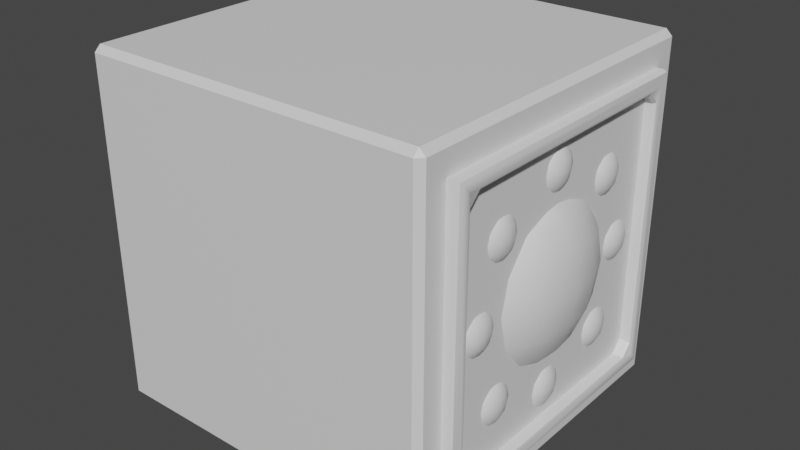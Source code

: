 # Source: ancientwall-light.blend  (saved by Blender 3.4.6; exported with 4.5.12 LTS)
import bpy
from mathutils import Matrix  # noqa: F401  (used for matrix-valued properties, if any)

bpy.ops.wm.read_factory_settings(use_empty=True)
scene = bpy.context.scene
scene.name = 'Scene'

# ---- collections
col_collection = bpy.data.collections.new('Collection'); scene.collection.children.link(col_collection)

# ---- materials (node trees are filled in below, after node groups)
mat_material = bpy.data.materials.new('Material')
mat_material.alpha_threshold = 0.0
mat_material.use_transparent_shadow = False
mat_material.roughness = 0.5
mat_material.line_color = (0.0, 0.0, 0.0, 1.0)

# ---- node groups
ng_auto_smooth = bpy.data.node_groups.new('Auto Smooth', 'GeometryNodeTree')
_s = ng_auto_smooth.interface.new_socket(name='Geometry', in_out='OUTPUT', socket_type='NodeSocketGeometry')
_s = ng_auto_smooth.interface.new_socket(name='Geometry', in_out='INPUT', socket_type='NodeSocketGeometry')
_s = ng_auto_smooth.interface.new_socket(name='Angle', in_out='INPUT', socket_type='NodeSocketFloat')
_s.subtype = 'ANGLE'
_s.min_value = 0.0
_s.max_value = 3.142
ng_auto_smooth.is_modifier = True
_N = ng_auto_smooth.nodes; _L = ng_auto_smooth.links
n0 = _N.new('NodeGroupOutput'); n0.name = 'Group Output'; n0.location = (480, -100)
n1 = _N.new('NodeGroupInput'); n1.name = 'Group Input'; n1.location = (-420, -300)
n2 = _N.new('NodeGroupInput'); n2.name = 'Group Input.001'; n2.location = (-60, -100)
n3 = _N.new('GeometryNodeSetShadeSmooth'); n3.name = 'Set Shade Smooth'; n3.location = (120, -100)
n3.domain = 'EDGE'
n4 = _N.new('GeometryNodeSetShadeSmooth'); n4.name = 'Set Shade Smooth.001'; n4.location = (300, -100)
n5 = _N.new('GeometryNodeInputMeshEdgeAngle'); n5.name = 'Edge Angle'; n5.location = (-420, -220)
n6 = _N.new('GeometryNodeInputEdgeSmooth'); n6.name = 'Is Edge Smooth'; n6.location = (-60, -160)
n7 = _N.new('GeometryNodeInputShadeSmooth'); n7.name = 'Is Face Smooth'; n7.location = (-240, -340)
n8 = _N.new('FunctionNodeBooleanMath'); n8.name = 'Boolean Math'; n8.location = (-60, -220)
n9 = _N.new('FunctionNodeCompare'); n9.name = 'Compare'; n9.location = (-240, -180)
n9.operation = 'LESS_EQUAL'
_L.new(n5.outputs[0], n9.inputs[0])
_L.new(n4.outputs[0], n0.inputs[0])
_L.new(n1.outputs[1], n9.inputs[1])
_L.new(n9.outputs[0], n8.inputs[0])
_L.new(n7.outputs[0], n8.inputs[1])
_L.new(n2.outputs[0], n3.inputs[0])
_L.new(n6.outputs[0], n3.inputs[1])
_L.new(n3.outputs[0], n4.inputs[0])
_L.new(n8.outputs[0], n3.inputs[2])
n0.is_active_output = True

# ---- material node trees
mat_material.use_nodes = True; mat_material.node_tree.nodes.clear()
_N = mat_material.node_tree.nodes; _L = mat_material.node_tree.links
n0 = _N.new('ShaderNodeOutputMaterial'); n0.name = 'Material Output'; n0.location = (300, 300)
n1 = _N.new('ShaderNodeBsdfPrincipled'); n1.name = 'Principled BSDF'; n1.location = (10, 300)
n1.distribution = 'GGX'
n1.subsurface_method = 'RANDOM_WALK_SKIN'
n1.inputs[3].default_value = 1.45
n1.inputs[27].default_value = (0.0, 0.0, 0.0, 1.0)
n1.inputs[28].default_value = 1.0
_L.new(n1.outputs[0], n0.inputs[0])
n0.is_active_output = True

# ---- world
world_world = bpy.data.worlds.new('World'); scene.world = world_world
world_world.use_nodes = True; world_world.node_tree.nodes.clear()
_N = world_world.node_tree.nodes; _L = world_world.node_tree.links
n0 = _N.new('ShaderNodeOutputWorld'); n0.name = 'World Output'; n0.location = (300, 300)
n1 = _N.new('ShaderNodeBackground'); n1.name = 'Background'; n1.location = (10, 300)
n1.inputs[0].default_value = (0.05088, 0.05088, 0.05088, 1.0)
_L.new(n1.outputs[0], n0.inputs[0])
n0.is_active_output = True
world_world.color = (0.05088, 0.05088, 0.05088)
world_world.use_sun_shadow = False
world_world.sun_shadow_jitter_overblur = 0.0

# ---- meshes
me_cube = bpy.data.meshes.new('Cube')
me_cube.from_pydata([(1.0, 0.8381, 0.8381), (1.0, 0.8381, -0.8381), (1.0, -0.8381, 0.8381), (1.0, -0.8381, -0.8381), (1.04, 0.8381, 0.8381), (1.065, 0.8126, 0.8126), (1.058, 0.8306, 0.8306), (1.065, 0.8126, -0.8126), (1.04, 0.8381, -0.8381), (1.058, 0.8306, -0.8306), (1.065, -0.8126, 0.8126), (1.04, -0.8381, 0.8381), (1.058, -0.8306, 0.8306), (1.04, -0.8381, -0.8381), (1.065, -0.8126, -0.8126), (1.058, -0.8306, -0.8306), (1.065, 0.7753, 0.7753), (1.065, 0.7753, -0.7753), (1.065, -0.7753, 0.7753), (1.065, -0.7753, -0.7753), (-0.9649, 1.0, 0.9649), (-1.0, 0.9649, 0.9649), (-0.9649, 0.9649, 1.0), (-1.0, 0.9649, -0.9649), (-0.9649, 1.0, -0.9649), (-0.9649, 0.9649, -1.0), (-1.0, -0.9649, 0.9649), (-0.9649, -1.0, 0.9649), (-0.9649, -0.9649, 1.0), (-0.9649, -0.9649, -1.0), (-0.9649, -1.0, -0.9649), (-1.0, -0.9649, -0.9649), (0.9649, 1.0, 0.9649), (0.9649, 0.9649, 1.0), (1.0, 0.9649, 0.9649), (0.9649, 0.9649, -1.0), (0.9649, 1.0, -0.9649), (1.0, 0.9649, -0.9649), (1.0, -0.9649, 0.9649), (0.9649, -0.9649, 1.0), (0.9649, -1.0, 0.9649), (0.9649, -1.0, -0.9649), (0.9649, -0.9649, -1.0), (1.0, -0.9649, -0.9649), (1.0, 0.7499, 0.6862), (1.0, 0.6862, 0.7499), (1.0, 0.6862, -0.7499), (1.0, 0.7499, -0.6862), (1.0, -0.6862, 0.7499), (1.0, -0.7499, 0.6862), (1.0, -0.7499, -0.6862), (1.0, -0.6862, -0.7499), (1.04, 0.6861, 0.7499), (1.04, 0.7499, 0.6861), (1.058, 0.6935, 0.7573), (1.058, 0.7573, 0.6935), (1.065, 0.7753, 0.7753), (1.04, 0.7499, -0.6861), (1.04, 0.6861, -0.7499), (1.058, 0.7573, -0.6935), (1.058, 0.6935, -0.7573), (1.065, 0.7753, -0.7753), (1.04, -0.7499, 0.6861), (1.04, -0.6861, 0.7499), (1.058, -0.7573, 0.6935), (1.058, -0.6935, 0.7573), (1.065, -0.7753, 0.7753), (1.04, -0.6861, -0.7499), (1.04, -0.7499, -0.6861), (1.058, -0.6935, -0.7573), (1.058, -0.7573, -0.6935), (1.065, -0.7753, -0.7753), (0.9145, 0.1703, 0.4451), (0.9468, 0.3148, 0.3407), (0.9684, 0.4113, 0.1844), (0.976, 0.4451, 2.655e-09), (0.9684, 0.4113, -0.1844), (0.9468, 0.3148, -0.3407), (0.9145, 0.1703, -0.4451), (0.9468, 0.1304, 0.4451), (1.007, 0.2409, 0.3407), (1.046, 0.3148, 0.1844), (1.06, 0.3407, 2.655e-09), (1.046, 0.3148, -0.1844), (1.007, 0.2409, -0.3407), (0.9468, 0.1304, -0.4451), (0.9684, 0.07056, 0.4451), (1.046, 0.1304, 0.3407), (1.099, 0.1703, 0.1844), (1.117, 0.1844, 2.655e-09), (1.099, 0.1703, -0.1844), (1.046, 0.1304, -0.3407), (0.9684, 0.07056, -0.4451), (0.976, 1.292e-08, 0.4451), (1.06, -8.622e-09, 0.3407), (1.117, -2.298e-08, 0.1844), (1.137, -3.734e-08, 2.655e-09), (1.117, -2.298e-08, -0.1844), (1.06, -8.622e-09, -0.3407), (0.976, 1.292e-08, -0.4451), (0.9684, -0.07056, 0.4451), (1.046, -0.1304, 0.3407), (1.099, -0.1703, 0.1844), (1.117, -0.1844, 2.655e-09), (1.099, -0.1703, -0.1844), (1.046, -0.1304, -0.3407), (0.9684, -0.07056, -0.4451), (0.9468, -0.1304, 0.4451), (1.007, -0.2409, 0.3407), (1.046, -0.3148, 0.1844), (1.06, -0.3407, 2.655e-09), (1.046, -0.3148, -0.1844), (1.007, -0.2409, -0.3407), (0.9468, -0.1304, -0.4451), (0.9145, -0.1703, 0.4451), (0.9468, -0.3148, 0.3407), (0.9684, -0.4113, 0.1844), (0.976, -0.4451, 2.655e-09), (0.9684, -0.4113, -0.1844), (0.9468, -0.3148, -0.3407), (0.9145, -0.1703, -0.4451), (0.8764, 3.446e-08, -0.4818), (0.8764, 3.446e-08, 0.4818), (0.9369, -0.3069, -0.3991), (0.9369, -0.2963, -0.4524), (0.9369, -0.3069, -0.5058), (0.9369, -0.3824, -0.5814), (0.952, -0.3865, -0.3235), (0.9647, -0.3446, -0.3538), (0.9732, -0.3167, -0.3991), (0.9762, -0.3069, -0.4524), (0.9732, -0.3167, -0.5058), (0.9647, -0.3446, -0.5511), (0.952, -0.3865, -0.5814), (0.9647, -0.398, -0.3235), (0.9882, -0.366, -0.3538), (1.004, -0.3446, -0.3991), (1.009, -0.3371, -0.4524), (1.004, -0.3446, -0.5058), (0.9882, -0.366, -0.5511), (0.9647, -0.398, -0.5814), (0.9732, -0.4153, -0.3235), (1.004, -0.398, -0.3538), (1.024, -0.3865, -0.3991), (1.032, -0.3824, -0.4524), (1.024, -0.3865, -0.5058), (1.004, -0.398, -0.5511), (0.9732, -0.4153, -0.5814), (0.9762, -0.4358, -0.3235), (1.009, -0.4358, -0.3538), (1.032, -0.4358, -0.3991), (1.039, -0.4358, -0.4524), (1.032, -0.4358, -0.5058), (1.009, -0.4358, -0.5511), (0.9762, -0.4358, -0.5814), (0.9732, -0.4562, -0.3235), (1.004, -0.4735, -0.3538), (1.024, -0.4851, -0.3991), (1.032, -0.4892, -0.4524), (1.024, -0.4851, -0.5058), (1.004, -0.4735, -0.5511), (0.9732, -0.4562, -0.5814), (0.9647, -0.4735, -0.3235), (0.9882, -0.5055, -0.3538), (1.004, -0.5269, -0.3991), (1.009, -0.5344, -0.4524), (1.004, -0.5269, -0.5058), (0.9882, -0.5055, -0.5511), (0.9647, -0.4735, -0.5814), (0.952, -0.4851, -0.3235), (0.9647, -0.5269, -0.3538), (0.9732, -0.5549, -0.3991), (0.9762, -0.5647, -0.4524), (0.9732, -0.5549, -0.5058), (0.9647, -0.5269, -0.5511), (0.952, -0.4851, -0.5814), (0.9369, -0.4892, -0.3235), (0.9369, -0.5344, -0.3538), (0.9369, -0.5647, -0.3991), (0.9369, -0.5753, -0.4524), (0.9369, -0.5647, -0.5058), (0.9369, -0.5344, -0.5511), (0.9369, -0.4892, -0.5814), (0.9369, -0.4358, -0.592), (0.9369, -0.4358, -0.3129), (0.9732, -0.1258, -0.532), (0.9647, -0.09781, -0.4868), (0.952, -0.05599, -0.4565), (0.9647, -0.04441, -0.7143), (0.9882, -0.07642, -0.6841), (1.004, -0.09781, -0.6388), (1.009, -0.1053, -0.5854), (1.004, -0.09781, -0.532), (0.9882, -0.07642, -0.4868), (0.9647, -0.04441, -0.4565), (0.9732, -0.02709, -0.7143), (1.004, -0.04441, -0.6841), (1.024, -0.05599, -0.6388), (1.032, -0.06005, -0.5854), (1.024, -0.05599, -0.532), (1.004, -0.04441, -0.4868), (0.9732, -0.02709, -0.4565), (0.9762, -0.006659, -0.7143), (1.009, -0.006659, -0.6841), (1.032, -0.006659, -0.6388), (1.039, -0.006659, -0.5854), (1.032, -0.006659, -0.532), (1.009, -0.006659, -0.4868), (0.9762, -0.006659, -0.4565), (0.9732, 0.01377, -0.7143), (1.004, 0.0311, -0.6841), (1.024, 0.04267, -0.6388), (1.032, 0.04673, -0.5854), (1.024, 0.04267, -0.532), (1.004, 0.0311, -0.4868), (0.9732, 0.01377, -0.4565), (0.9647, 0.0311, -0.7143), (0.9882, 0.0631, -0.6841), (1.004, 0.08449, -0.6388), (1.009, 0.092, -0.5854), (1.004, 0.08449, -0.532), (0.9882, 0.0631, -0.4868), (0.9647, 0.0311, -0.4565), (0.952, 0.04267, -0.7143), (0.9647, 0.08449, -0.6841), (0.9732, 0.1124, -0.6388), (0.9762, 0.1222, -0.5854), (0.9732, 0.1124, -0.532), (0.9647, 0.08449, -0.4868), (0.952, 0.04267, -0.4565), (0.9369, 0.04673, -0.7143), (0.9369, 0.1222, -0.6388), (0.9369, 0.1329, -0.5854), (0.9369, 0.1222, -0.532), (0.9369, -0.3824, -0.3235), (0.9369, -0.3371, -0.3538), (0.9369, -0.3371, -0.5511), (0.9762, -0.1356, -0.5854), (0.9732, -0.1258, -0.6388), (0.9647, -0.09781, -0.6841), (0.952, -0.05599, -0.7143), (0.9369, -0.06005, -0.4565), (0.9369, -0.1053, -0.4868), (0.9369, -0.1356, -0.532), (0.9369, -0.1462, -0.5854), (0.9369, -0.1356, -0.6388), (0.9369, -0.1053, -0.6841), (0.9369, -0.06005, -0.7143), (0.9369, -0.006659, -0.725), (0.9369, -0.006659, -0.4459), (0.9369, 0.04673, -0.4565), (0.9369, 0.092, -0.4868), (0.9369, 0.092, -0.6841), (0.9369, -0.4553, 0.04959), (0.9369, -0.4447, -0.003799), (0.9369, -0.4553, -0.05719), (0.9369, -0.5308, -0.1327), (0.952, -0.5349, 0.1251), (0.9647, -0.4931, 0.09486), (0.9732, -0.4651, 0.04959), (0.9762, -0.4553, -0.003799), (0.9732, -0.4651, -0.05719), (0.9647, -0.4931, -0.1025), (0.952, -0.5349, -0.1327), (0.9647, -0.5465, 0.1251), (0.9882, -0.5145, 0.09486), (1.004, -0.4931, 0.04959), (1.009, -0.4856, -0.003799), (1.004, -0.4931, -0.05719), (0.9882, -0.5145, -0.1025), (0.9647, -0.5465, -0.1327), (0.9732, -0.5638, 0.1251), (1.004, -0.5465, 0.09486), (1.024, -0.5349, 0.04959), (1.032, -0.5308, -0.003799), (1.024, -0.5349, -0.05719), (1.004, -0.5465, -0.1025), (0.9732, -0.5638, -0.1327), (0.9762, -0.5842, 0.1251), (1.009, -0.5842, 0.09486), (1.032, -0.5842, 0.04959), (1.039, -0.5842, -0.003799), (1.032, -0.5842, -0.05719), (1.009, -0.5842, -0.1025), (0.9762, -0.5842, -0.1327), (0.9732, -0.6047, 0.1251), (1.004, -0.622, 0.09486), (1.024, -0.6336, 0.04959), (1.032, -0.6376, -0.003799), (1.024, -0.6336, -0.05719), (1.004, -0.622, -0.1025), (0.9732, -0.6047, -0.1327), (0.9647, -0.622, 0.1251), (0.9882, -0.654, 0.09486), (1.004, -0.6754, 0.04959), (1.009, -0.6829, -0.003799), (1.004, -0.6754, -0.05719), (0.9882, -0.654, -0.1025), (0.9647, -0.622, -0.1327), (0.952, -0.6336, 0.1251), (0.9647, -0.6754, 0.09486), (0.9732, -0.7033, 0.04959), (0.9762, -0.7131, -0.003799), (0.9732, -0.7033, -0.05719), (0.9647, -0.6754, -0.1025), (0.952, -0.6336, -0.1327), (0.9369, -0.6376, 0.1251), (0.9369, -0.6829, 0.09486), (0.9369, -0.7131, 0.04959), (0.9369, -0.7238, -0.003799), (0.9369, -0.7131, -0.05719), (0.9369, -0.6829, -0.1025), (0.9369, -0.6376, -0.1327), (0.9369, -0.5842, -0.1433), (0.9369, -0.5842, 0.1357), (0.9369, -0.5308, 0.1251), (0.9369, -0.4856, 0.09486), (0.9369, -0.4856, -0.1025), (0.9369, -0.3069, 0.464), (0.9369, -0.2963, 0.4106), (0.9369, -0.3069, 0.3572), (0.9369, -0.3824, 0.2817), (0.952, -0.3865, 0.5395), (0.9647, -0.3446, 0.5092), (0.9732, -0.3167, 0.464), (0.9762, -0.3069, 0.4106), (0.9732, -0.3167, 0.3572), (0.9647, -0.3446, 0.3119), (0.952, -0.3865, 0.2817), (0.9647, -0.398, 0.5395), (0.9882, -0.366, 0.5092), (1.004, -0.3446, 0.464), (1.009, -0.3371, 0.4106), (1.004, -0.3446, 0.3572), (0.9882, -0.366, 0.3119), (0.9647, -0.398, 0.2817), (0.9732, -0.4153, 0.5395), (1.004, -0.398, 0.5092), (1.024, -0.3865, 0.464), (1.032, -0.3824, 0.4106), (1.024, -0.3865, 0.3572), (1.004, -0.398, 0.3119), (0.9732, -0.4153, 0.2817), (0.9762, -0.4358, 0.5395), (1.009, -0.4358, 0.5092), (1.032, -0.4358, 0.464), (1.039, -0.4358, 0.4106), (1.032, -0.4358, 0.3572), (1.009, -0.4358, 0.3119), (0.9762, -0.4358, 0.2817), (0.9732, -0.4562, 0.5395), (1.004, -0.4735, 0.5092), (1.024, -0.4851, 0.464), (1.032, -0.4892, 0.4106), (1.024, -0.4851, 0.3572), (1.004, -0.4735, 0.3119), (0.9732, -0.4562, 0.2817), (0.9647, -0.4735, 0.5395), (0.9882, -0.5055, 0.5092), (1.004, -0.5269, 0.464), (1.009, -0.5344, 0.4106), (1.004, -0.5269, 0.3572), (0.9882, -0.5055, 0.3119), (0.9647, -0.4735, 0.2817), (0.952, -0.4851, 0.5395), (0.9647, -0.5269, 0.5092), (0.9732, -0.5549, 0.464), (0.9762, -0.5647, 0.4106), (0.9732, -0.5549, 0.3572), (0.9647, -0.5269, 0.3119), (0.952, -0.4851, 0.2817), (0.9369, -0.4892, 0.5395), (0.9369, -0.5344, 0.5092), (0.9369, -0.5647, 0.464), (0.9369, -0.5753, 0.4106), (0.9369, -0.5647, 0.3572), (0.9369, -0.5344, 0.3119), (0.9369, -0.4892, 0.2817), (0.9369, -0.4358, 0.2711), (0.9369, -0.4358, 0.5501), (0.9369, -0.3824, 0.5395), (0.9369, -0.3371, 0.5092), (0.9369, -0.3371, 0.3119), (0.9732, -0.1258, 0.6404), (0.9647, -0.09781, 0.6857), (0.952, -0.05599, 0.7159), (0.9647, -0.04441, 0.4581), (0.9882, -0.07642, 0.4884), (1.004, -0.09781, 0.5336), (1.009, -0.1053, 0.587), (1.004, -0.09781, 0.6404), (0.9882, -0.07642, 0.6857), (0.9647, -0.04441, 0.7159), (0.9732, -0.02709, 0.4581), (1.004, -0.04441, 0.4884), (1.024, -0.05599, 0.5336), (1.032, -0.06005, 0.587), (1.024, -0.05599, 0.6404), (1.004, -0.04441, 0.6857), (0.9732, -0.02709, 0.7159), (0.9762, -0.006659, 0.4581), (1.009, -0.006659, 0.4884), (1.032, -0.006659, 0.5336), (1.039, -0.006659, 0.587), (1.032, -0.006659, 0.6404), (1.009, -0.006659, 0.6857), (0.9762, -0.006659, 0.7159), (0.9732, 0.01377, 0.4581), (1.004, 0.0311, 0.4884), (1.024, 0.04267, 0.5336), (1.032, 0.04673, 0.587), (1.024, 0.04267, 0.6404), (1.004, 0.0311, 0.6857), (0.9732, 0.01377, 0.7159), (0.9647, 0.0311, 0.4581), (0.9882, 0.0631, 0.4884), (1.004, 0.08449, 0.5336), (1.009, 0.092, 0.587), (1.004, 0.08449, 0.6404), (0.9882, 0.0631, 0.6857), (0.9647, 0.0311, 0.7159), (0.952, 0.04267, 0.4581), (0.9647, 0.08449, 0.4884), (0.9732, 0.1124, 0.5336), (0.9762, 0.1222, 0.587), (0.9732, 0.1124, 0.6404), (0.9647, 0.08449, 0.6857), (0.952, 0.04267, 0.7159), (0.9369, 0.04673, 0.4581), (0.9369, 0.1222, 0.5336), (0.9369, 0.1329, 0.587), (0.9369, 0.1222, 0.6404), (0.9762, -0.1356, 0.587), (0.9732, -0.1258, 0.5336), (0.9647, -0.09781, 0.4884), (0.952, -0.05599, 0.4581), (0.9369, -0.06005, 0.7159), (0.9369, -0.1053, 0.6857), (0.9369, -0.1356, 0.6404), (0.9369, -0.1462, 0.587), (0.9369, -0.1356, 0.5336), (0.9369, -0.1053, 0.4884), (0.9369, -0.06005, 0.4581), (0.9369, -0.006659, 0.4475), (0.9369, -0.006659, 0.7265), (0.9369, 0.04673, 0.7159), (0.9369, 0.092, 0.6857), (0.9369, 0.092, 0.4884), (0.9369, 0.5593, -0.3991), (0.9369, 0.5699, -0.4524), (0.9369, 0.5593, -0.5058), (0.9369, 0.4838, -0.5814), (0.952, 0.4797, -0.3235), (0.9647, 0.5216, -0.3538), (0.9732, 0.5495, -0.3991), (0.9762, 0.5593, -0.4524), (0.9732, 0.5495, -0.5058), (0.9647, 0.5216, -0.5511), (0.952, 0.4797, -0.5814), (0.9647, 0.4682, -0.3235), (0.9882, 0.5002, -0.3538), (1.004, 0.5216, -0.3991), (1.009, 0.5291, -0.4524), (1.004, 0.5216, -0.5058), (0.9882, 0.5002, -0.5511), (0.9647, 0.4682, -0.5814), (0.9732, 0.4508, -0.3235), (1.004, 0.4682, -0.3538), (1.024, 0.4797, -0.3991), (1.032, 0.4838, -0.4524), (1.024, 0.4797, -0.5058), (1.004, 0.4682, -0.5511), (0.9732, 0.4508, -0.5814), (0.9762, 0.4304, -0.3235), (1.009, 0.4304, -0.3538), (1.032, 0.4304, -0.3991), (1.039, 0.4304, -0.4524), (1.032, 0.4304, -0.5058), (1.009, 0.4304, -0.5511), (0.9762, 0.4304, -0.5814), (0.9732, 0.41, -0.3235), (1.004, 0.3927, -0.3538), (1.024, 0.3811, -0.3991), (1.032, 0.377, -0.4524), (1.024, 0.3811, -0.5058), (1.004, 0.3927, -0.5511), (0.9732, 0.41, -0.5814), (0.9647, 0.3927, -0.3235), (0.9882, 0.3606, -0.3538), (1.004, 0.3393, -0.3991), (1.009, 0.3318, -0.4524), (1.004, 0.3393, -0.5058), (0.9882, 0.3606, -0.5511), (0.9647, 0.3927, -0.5814), (0.952, 0.3811, -0.3235), (0.9647, 0.3393, -0.3538), (0.9732, 0.3113, -0.3991), (0.9762, 0.3015, -0.4524), (0.9732, 0.3113, -0.5058), (0.9647, 0.3393, -0.5511), (0.952, 0.3811, -0.5814), (0.9369, 0.377, -0.3235), (0.9369, 0.3318, -0.3538), (0.9369, 0.3015, -0.3991), (0.9369, 0.2909, -0.4524), (0.9369, 0.3015, -0.5058), (0.9369, 0.3318, -0.5511), (0.9369, 0.377, -0.5814), (0.9369, 0.4304, -0.592), (0.9369, 0.4304, -0.3129), (0.9369, 0.4838, -0.3235), (0.9369, 0.5291, -0.3538), (0.9369, 0.5291, -0.5511), (0.9369, 0.5593, 0.464), (0.9369, 0.5699, 0.4106), (0.9369, 0.5593, 0.3572), (0.9369, 0.4838, 0.2817), (0.952, 0.4797, 0.5395), (0.9647, 0.5216, 0.5092), (0.9732, 0.5495, 0.464), (0.9762, 0.5593, 0.4106), (0.9732, 0.5495, 0.3572), (0.9647, 0.5216, 0.3119), (0.952, 0.4797, 0.2817), (0.9647, 0.4682, 0.5395), (0.9882, 0.5002, 0.5092), (1.004, 0.5216, 0.464), (1.009, 0.5291, 0.4106), (1.004, 0.5216, 0.3572), (0.9882, 0.5002, 0.3119), (0.9647, 0.4682, 0.2817), (0.9732, 0.4508, 0.5395), (1.004, 0.4682, 0.5092), (1.024, 0.4797, 0.464), (1.032, 0.4838, 0.4106), (1.024, 0.4797, 0.3572), (1.004, 0.4682, 0.3119), (0.9732, 0.4508, 0.2817), (0.9762, 0.4304, 0.5395), (1.009, 0.4304, 0.5092), (1.032, 0.4304, 0.464), (1.039, 0.4304, 0.4106), (1.032, 0.4304, 0.3572), (1.009, 0.4304, 0.3119), (0.9762, 0.4304, 0.2817), (0.9732, 0.41, 0.5395), (1.004, 0.3927, 0.5092), (1.024, 0.3811, 0.464), (1.032, 0.377, 0.4106), (1.024, 0.3811, 0.3572), (1.004, 0.3927, 0.3119), (0.9732, 0.41, 0.2817), (0.9647, 0.3927, 0.5395), (0.9882, 0.3606, 0.5092), (1.004, 0.3393, 0.464), (1.009, 0.3318, 0.4106), (1.004, 0.3393, 0.3572), (0.9882, 0.3606, 0.3119), (0.9647, 0.3927, 0.2817), (0.952, 0.3811, 0.5395), (0.9647, 0.3393, 0.5092), (0.9732, 0.3113, 0.464), (0.9762, 0.3015, 0.4106), (0.9732, 0.3113, 0.3572), (0.9647, 0.3393, 0.3119), (0.952, 0.3811, 0.2817), (0.9369, 0.377, 0.5395), (0.9369, 0.3318, 0.5092), (0.9369, 0.3015, 0.464), (0.9369, 0.2909, 0.4106), (0.9369, 0.3015, 0.3572), (0.9369, 0.3318, 0.3119), (0.9369, 0.377, 0.2817), (0.9369, 0.4304, 0.2711), (0.9369, 0.4304, 0.5501), (0.9369, 0.4838, 0.5395), (0.9369, 0.5291, 0.5092), (0.9369, 0.5291, 0.3119), (0.9369, 0.6992, 0.04959), (0.9369, 0.7098, -0.003799), (0.9369, 0.6992, -0.05719), (0.9369, 0.6237, -0.1327), (0.952, 0.6196, 0.1251), (0.9647, 0.6614, 0.09486), (0.9732, 0.6894, 0.04959), (0.9762, 0.6992, -0.003799), (0.9732, 0.6894, -0.05719), (0.9647, 0.6614, -0.1025), (0.952, 0.6196, -0.1327), (0.9647, 0.608, 0.1251), (0.9882, 0.64, 0.09486), (1.004, 0.6614, 0.04959), (1.009, 0.6689, -0.003799), (1.004, 0.6614, -0.05719), (0.9882, 0.64, -0.1025), (0.9647, 0.608, -0.1327), (0.9732, 0.5907, 0.1251), (1.004, 0.608, 0.09486), (1.024, 0.6196, 0.04959), (1.032, 0.6237, -0.003799), (1.024, 0.6196, -0.05719), (1.004, 0.608, -0.1025), (0.9732, 0.5907, -0.1327), (0.9762, 0.5703, 0.1251), (1.009, 0.5703, 0.09486), (1.032, 0.5703, 0.04959), (1.039, 0.5703, -0.003799), (1.032, 0.5703, -0.05719), (1.009, 0.5703, -0.1025), (0.9762, 0.5703, -0.1327), (0.9732, 0.5499, 0.1251), (1.004, 0.5325, 0.09486), (1.024, 0.521, 0.04959), (1.032, 0.5169, -0.003799), (1.024, 0.521, -0.05719), (1.004, 0.5325, -0.1025), (0.9732, 0.5499, -0.1327), (0.9647, 0.5325, 0.1251), (0.9882, 0.5005, 0.09486), (1.004, 0.4791, 0.04959), (1.009, 0.4716, -0.003799), (1.004, 0.4791, -0.05719), (0.9882, 0.5005, -0.1025), (0.9647, 0.5325, -0.1327), (0.952, 0.521, 0.1251), (0.9647, 0.4791, 0.09486), (0.9732, 0.4512, 0.04959), (0.9762, 0.4414, -0.003799), (0.9732, 0.4512, -0.05719), (0.9647, 0.4791, -0.1025), (0.952, 0.521, -0.1327), (0.9369, 0.5169, 0.1251), (0.9369, 0.4716, 0.09486), (0.9369, 0.4414, 0.04959), (0.9369, 0.4308, -0.003799), (0.9369, 0.4414, -0.05719), (0.9369, 0.4716, -0.1025), (0.9369, 0.5169, -0.1327), (0.9369, 0.5703, -0.1433), (0.9369, 0.5703, 0.1357), (0.9369, 0.6237, 0.1251), (0.9369, 0.6689, 0.09486), (0.9369, 0.6689, -0.1025)], [], [(25, 35, 42, 29), (0, 1, 37, 34), (33, 22, 28, 39), (41, 40, 27, 30), (48, 45, 52, 63), (31, 26, 21, 23), (2, 0, 34, 38), (1, 3, 43, 37), (3, 2, 38, 43), (54, 65, 63, 52), (3, 1, 8, 13), (50, 49, 62, 68), (46, 47, 44, 45, 48, 49, 50, 51), (0, 2, 11, 4), (46, 51, 67, 58), (16, 17, 7, 5), (2, 3, 13, 11), (18, 16, 5, 10), (17, 19, 14, 7), (19, 18, 10, 14), (5, 7, 9, 6), (6, 9, 8, 4), (11, 13, 15, 12), (12, 15, 14, 10), (4, 11, 12, 6), (6, 12, 10, 5), (13, 8, 9, 15), (15, 9, 7, 14), (56, 55, 59, 61, 17, 16), (16, 18, 66, 65, 54, 56), (18, 19, 71, 70, 64, 66), (69, 60, 58, 67), (53, 57, 59, 55), (64, 70, 68, 62), (19, 17, 61, 60, 69, 71), (1, 0, 4, 8), (20, 21, 22), (23, 24, 25), (26, 27, 28), (29, 30, 31), (32, 33, 34), (35, 36, 37), (38, 39, 40), (41, 42, 43), (25, 29, 31, 23), (35, 25, 24, 36), (34, 37, 36, 32), (30, 27, 26, 31), (40, 41, 43, 38), (20, 24, 23, 21), (39, 28, 27, 40), (33, 39, 38, 34), (29, 42, 41, 30), (28, 22, 21, 26), (22, 33, 32, 20), (42, 35, 37, 43), (24, 20, 32, 36), (54, 55, 56), (59, 60, 61), (64, 65, 66), (69, 70, 71), (54, 52, 53, 55), (58, 60, 59, 57), (63, 65, 64, 62), (69, 67, 68, 70), (62, 49, 48, 63), (44, 53, 52, 45), (46, 58, 57, 47), (50, 68, 67, 51), (44, 47, 57, 53), (74, 73, 80, 81), (72, 122, 79), (121, 78, 85), (77, 76, 83, 84), (75, 74, 81, 82), (73, 72, 79, 80), (78, 77, 84, 85), (76, 75, 82, 83), (121, 85, 92), (84, 83, 90, 91), (82, 81, 88, 89), (80, 79, 86, 87), (85, 84, 91, 92), (83, 82, 89, 90), (81, 80, 87, 88), (79, 122, 86), (87, 86, 93, 94), (92, 91, 98, 99), (90, 89, 96, 97), (88, 87, 94, 95), (86, 122, 93), (121, 92, 99), (91, 90, 97, 98), (89, 88, 95, 96), (99, 98, 105, 106), (97, 96, 103, 104), (95, 94, 101, 102), (93, 122, 100), (121, 99, 106), (98, 97, 104, 105), (96, 95, 102, 103), (94, 93, 100, 101), (100, 122, 107), (121, 106, 113), (105, 104, 111, 112), (103, 102, 109, 110), (101, 100, 107, 108), (106, 105, 112, 113), (104, 103, 110, 111), (102, 101, 108, 109), (112, 111, 118, 119), (110, 109, 116, 117), (108, 107, 114, 115), (113, 112, 119, 120), (111, 110, 117, 118), (109, 108, 115, 116), (107, 122, 114), (121, 113, 120), (235, 234, 127, 128), (126, 236, 132, 133), (125, 124, 130, 131), (123, 235, 128, 129), (234, 184, 127), (183, 126, 133), (236, 125, 131, 132), (124, 123, 129, 130), (131, 130, 137, 138), (129, 128, 135, 136), (127, 184, 134), (183, 133, 140), (132, 131, 138, 139), (130, 129, 136, 137), (128, 127, 134, 135), (133, 132, 139, 140), (183, 140, 147), (139, 138, 145, 146), (137, 136, 143, 144), (135, 134, 141, 142), (140, 139, 146, 147), (138, 137, 144, 145), (136, 135, 142, 143), (134, 184, 141), (144, 143, 150, 151), (142, 141, 148, 149), (147, 146, 153, 154), (145, 144, 151, 152), (143, 142, 149, 150), (141, 184, 148), (183, 147, 154), (146, 145, 152, 153), (154, 153, 160, 161), (152, 151, 158, 159), (150, 149, 156, 157), (148, 184, 155), (183, 154, 161), (153, 152, 159, 160), (151, 150, 157, 158), (149, 148, 155, 156), (157, 156, 163, 164), (155, 184, 162), (183, 161, 168), (160, 159, 166, 167), (158, 157, 164, 165), (156, 155, 162, 163), (161, 160, 167, 168), (159, 158, 165, 166), (183, 168, 175), (167, 166, 173, 174), (165, 164, 171, 172), (163, 162, 169, 170), (168, 167, 174, 175), (166, 165, 172, 173), (164, 163, 170, 171), (162, 184, 169), (170, 169, 176, 177), (175, 174, 181, 182), (173, 172, 179, 180), (171, 170, 177, 178), (169, 184, 176), (183, 175, 182), (174, 173, 180, 181), (172, 171, 178, 179), (237, 185, 243, 244), (239, 238, 245, 246), (248, 240, 247), (187, 249, 241), (185, 186, 242, 243), (238, 237, 244, 245), (240, 239, 246, 247), (186, 187, 241, 242), (197, 198, 191, 190), (195, 196, 189, 188), (200, 201, 194, 193), (198, 199, 192, 191), (196, 197, 190, 189), (248, 195, 188), (201, 249, 194), (199, 200, 193, 192), (207, 208, 201, 200), (205, 206, 199, 198), (203, 204, 197, 196), (248, 202, 195), (208, 249, 201), (206, 207, 200, 199), (204, 205, 198, 197), (202, 203, 196, 195), (210, 211, 204, 203), (248, 209, 202), (215, 249, 208), (213, 214, 207, 206), (211, 212, 205, 204), (209, 210, 203, 202), (214, 215, 208, 207), (212, 213, 206, 205), (222, 249, 215), (220, 221, 214, 213), (218, 219, 212, 211), (216, 217, 210, 209), (221, 222, 215, 214), (219, 220, 213, 212), (217, 218, 211, 210), (248, 216, 209), (223, 224, 217, 216), (228, 229, 222, 221), (226, 227, 220, 219), (224, 225, 218, 217), (248, 223, 216), (229, 249, 222), (227, 228, 221, 220), (225, 226, 219, 218), (232, 233, 227, 226), (252, 231, 225, 224), (248, 230, 223), (250, 249, 229), (233, 251, 228, 227), (231, 232, 226, 225), (230, 252, 224, 223), (251, 250, 229, 228), (194, 249, 187), (192, 193, 186, 185), (190, 191, 237, 238), (188, 189, 239, 240), (193, 194, 187, 186), (191, 192, 185, 237), (189, 190, 238, 239), (248, 188, 240), (316, 315, 257, 258), (256, 317, 262, 263), (255, 254, 260, 261), (253, 316, 258, 259), (315, 314, 257), (313, 256, 263), (317, 255, 261, 262), (254, 253, 259, 260), (261, 260, 267, 268), (259, 258, 265, 266), (257, 314, 264), (313, 263, 270), (262, 261, 268, 269), (260, 259, 266, 267), (258, 257, 264, 265), (263, 262, 269, 270), (313, 270, 277), (269, 268, 275, 276), (267, 266, 273, 274), (265, 264, 271, 272), (270, 269, 276, 277), (268, 267, 274, 275), (266, 265, 272, 273), (264, 314, 271), (274, 273, 280, 281), (272, 271, 278, 279), (277, 276, 283, 284), (275, 274, 281, 282), (273, 272, 279, 280), (271, 314, 278), (313, 277, 284), (276, 275, 282, 283), (284, 283, 290, 291), (282, 281, 288, 289), (280, 279, 286, 287), (278, 314, 285), (313, 284, 291), (283, 282, 289, 290), (281, 280, 287, 288), (279, 278, 285, 286), (287, 286, 293, 294), (285, 314, 292), (313, 291, 298), (290, 289, 296, 297), (288, 287, 294, 295), (286, 285, 292, 293), (291, 290, 297, 298), (289, 288, 295, 296), (313, 298, 305), (297, 296, 303, 304), (295, 294, 301, 302), (293, 292, 299, 300), (298, 297, 304, 305), (296, 295, 302, 303), (294, 293, 300, 301), (292, 314, 299), (300, 299, 306, 307), (305, 304, 311, 312), (303, 302, 309, 310), (301, 300, 307, 308), (299, 314, 306), (313, 305, 312), (304, 303, 310, 311), (302, 301, 308, 309), (381, 380, 322, 323), (321, 382, 327, 328), (320, 319, 325, 326), (318, 381, 323, 324), (380, 379, 322), (378, 321, 328), (382, 320, 326, 327), (319, 318, 324, 325), (326, 325, 332, 333), (324, 323, 330, 331), (322, 379, 329), (378, 328, 335), (327, 326, 333, 334), (325, 324, 331, 332), (323, 322, 329, 330), (328, 327, 334, 335), (378, 335, 342), (334, 333, 340, 341), (332, 331, 338, 339), (330, 329, 336, 337), (335, 334, 341, 342), (333, 332, 339, 340), (331, 330, 337, 338), (329, 379, 336), (339, 338, 345, 346), (337, 336, 343, 344), (342, 341, 348, 349), (340, 339, 346, 347), (338, 337, 344, 345), (336, 379, 343), (378, 342, 349), (341, 340, 347, 348), (349, 348, 355, 356), (347, 346, 353, 354), (345, 344, 351, 352), (343, 379, 350), (378, 349, 356), (348, 347, 354, 355), (346, 345, 352, 353), (344, 343, 350, 351), (352, 351, 358, 359), (350, 379, 357), (378, 356, 363), (355, 354, 361, 362), (353, 352, 359, 360), (351, 350, 357, 358), (356, 355, 362, 363), (354, 353, 360, 361), (378, 363, 370), (362, 361, 368, 369), (360, 359, 366, 367), (358, 357, 364, 365), (363, 362, 369, 370), (361, 360, 367, 368), (359, 358, 365, 366), (357, 379, 364), (365, 364, 371, 372), (370, 369, 376, 377), (368, 367, 374, 375), (366, 365, 372, 373), (364, 379, 371), (378, 370, 377), (369, 368, 375, 376), (367, 366, 373, 374), (432, 383, 438, 439), (434, 433, 440, 441), (443, 435, 442), (385, 444, 436), (383, 384, 437, 438), (433, 432, 439, 440), (435, 434, 441, 442), (384, 385, 436, 437), (395, 396, 389, 388), (393, 394, 387, 386), (398, 399, 392, 391), (396, 397, 390, 389), (394, 395, 388, 387), (443, 393, 386), (399, 444, 392), (397, 398, 391, 390), (405, 406, 399, 398), (403, 404, 397, 396), (401, 402, 395, 394), (443, 400, 393), (406, 444, 399), (404, 405, 398, 397), (402, 403, 396, 395), (400, 401, 394, 393), (408, 409, 402, 401), (443, 407, 400), (413, 444, 406), (411, 412, 405, 404), (409, 410, 403, 402), (407, 408, 401, 400), (412, 413, 406, 405), (410, 411, 404, 403), (420, 444, 413), (418, 419, 412, 411), (416, 417, 410, 409), (414, 415, 408, 407), (419, 420, 413, 412), (417, 418, 411, 410), (415, 416, 409, 408), (443, 414, 407), (421, 422, 415, 414), (426, 427, 420, 419), (424, 425, 418, 417), (422, 423, 416, 415), (443, 421, 414), (427, 444, 420), (425, 426, 419, 418), (423, 424, 417, 416), (430, 431, 425, 424), (447, 429, 423, 422), (443, 428, 421), (445, 444, 427), (431, 446, 426, 425), (429, 430, 424, 423), (428, 447, 422, 421), (446, 445, 427, 426), (392, 444, 385), (390, 391, 384, 383), (388, 389, 432, 433), (386, 387, 434, 435), (391, 392, 385, 384), (389, 390, 383, 432), (387, 388, 433, 434), (443, 386, 435), (511, 510, 452, 453), (451, 512, 457, 458), (450, 449, 455, 456), (448, 511, 453, 454), (510, 509, 452), (508, 451, 458), (512, 450, 456, 457), (449, 448, 454, 455), (456, 455, 462, 463), (454, 453, 460, 461), (452, 509, 459), (508, 458, 465), (457, 456, 463, 464), (455, 454, 461, 462), (453, 452, 459, 460), (458, 457, 464, 465), (508, 465, 472), (464, 463, 470, 471), (462, 461, 468, 469), (460, 459, 466, 467), (465, 464, 471, 472), (463, 462, 469, 470), (461, 460, 467, 468), (459, 509, 466), (469, 468, 475, 476), (467, 466, 473, 474), (472, 471, 478, 479), (470, 469, 476, 477), (468, 467, 474, 475), (466, 509, 473), (508, 472, 479), (471, 470, 477, 478), (479, 478, 485, 486), (477, 476, 483, 484), (475, 474, 481, 482), (473, 509, 480), (508, 479, 486), (478, 477, 484, 485), (476, 475, 482, 483), (474, 473, 480, 481), (482, 481, 488, 489), (480, 509, 487), (508, 486, 493), (485, 484, 491, 492), (483, 482, 489, 490), (481, 480, 487, 488), (486, 485, 492, 493), (484, 483, 490, 491), (508, 493, 500), (492, 491, 498, 499), (490, 489, 496, 497), (488, 487, 494, 495), (493, 492, 499, 500), (491, 490, 497, 498), (489, 488, 495, 496), (487, 509, 494), (495, 494, 501, 502), (500, 499, 506, 507), (498, 497, 504, 505), (496, 495, 502, 503), (494, 509, 501), (508, 500, 507), (499, 498, 505, 506), (497, 496, 503, 504), (576, 575, 517, 518), (516, 577, 522, 523), (515, 514, 520, 521), (513, 576, 518, 519), (575, 574, 517), (573, 516, 523), (577, 515, 521, 522), (514, 513, 519, 520), (521, 520, 527, 528), (519, 518, 525, 526), (517, 574, 524), (573, 523, 530), (522, 521, 528, 529), (520, 519, 526, 527), (518, 517, 524, 525), (523, 522, 529, 530), (573, 530, 537), (529, 528, 535, 536), (527, 526, 533, 534), (525, 524, 531, 532), (530, 529, 536, 537), (528, 527, 534, 535), (526, 525, 532, 533), (524, 574, 531), (534, 533, 540, 541), (532, 531, 538, 539), (537, 536, 543, 544), (535, 534, 541, 542), (533, 532, 539, 540), (531, 574, 538), (573, 537, 544), (536, 535, 542, 543), (544, 543, 550, 551), (542, 541, 548, 549), (540, 539, 546, 547), (538, 574, 545), (573, 544, 551), (543, 542, 549, 550), (541, 540, 547, 548), (539, 538, 545, 546), (547, 546, 553, 554), (545, 574, 552), (573, 551, 558), (550, 549, 556, 557), (548, 547, 554, 555), (546, 545, 552, 553), (551, 550, 557, 558), (549, 548, 555, 556), (573, 558, 565), (557, 556, 563, 564), (555, 554, 561, 562), (553, 552, 559, 560), (558, 557, 564, 565), (556, 555, 562, 563), (554, 553, 560, 561), (552, 574, 559), (560, 559, 566, 567), (565, 564, 571, 572), (563, 562, 569, 570), (561, 560, 567, 568), (559, 574, 566), (573, 565, 572), (564, 563, 570, 571), (562, 561, 568, 569), (641, 640, 582, 583), (581, 642, 587, 588), (580, 579, 585, 586), (578, 641, 583, 584), (640, 639, 582), (638, 581, 588), (642, 580, 586, 587), (579, 578, 584, 585), (586, 585, 592, 593), (584, 583, 590, 591), (582, 639, 589), (638, 588, 595), (587, 586, 593, 594), (585, 584, 591, 592), (583, 582, 589, 590), (588, 587, 594, 595), (638, 595, 602), (594, 593, 600, 601), (592, 591, 598, 599), (590, 589, 596, 597), (595, 594, 601, 602), (593, 592, 599, 600), (591, 590, 597, 598), (589, 639, 596), (599, 598, 605, 606), (597, 596, 603, 604), (602, 601, 608, 609), (600, 599, 606, 607), (598, 597, 604, 605), (596, 639, 603), (638, 602, 609), (601, 600, 607, 608), (609, 608, 615, 616), (607, 606, 613, 614), (605, 604, 611, 612), (603, 639, 610), (638, 609, 616), (608, 607, 614, 615), (606, 605, 612, 613), (604, 603, 610, 611), (612, 611, 618, 619), (610, 639, 617), (638, 616, 623), (615, 614, 621, 622), (613, 612, 619, 620), (611, 610, 617, 618), (616, 615, 622, 623), (614, 613, 620, 621), (638, 623, 630), (622, 621, 628, 629), (620, 619, 626, 627), (618, 617, 624, 625), (623, 622, 629, 630), (621, 620, 627, 628), (619, 618, 625, 626), (617, 639, 624), (625, 624, 631, 632), (630, 629, 636, 637), (628, 627, 634, 635), (626, 625, 632, 633), (624, 639, 631), (638, 630, 637), (629, 628, 635, 636), (627, 626, 633, 634)])
me_cube.polygons.foreach_set('use_smooth', [True] * 630)
_uv = me_cube.uv_layers.new(name='UVMap')
_uv.uv.foreach_set('vector', [0.1294, 0.5044, 0.3706, 0.5044, 0.3706, 0.7456, 0.1294, 0.7456, 0.6048, 0.5202, 0.3952, 0.5202, 0.3794, 0.5044, 0.6206, 0.5044, 0.6294, 0.5044, 0.8706, 0.5044, 0.8706, 0.7456, 0.6294, 0.7456, 0.3794, 0.7544, 0.6206, 0.7544, 0.6206, 0.9956, 0.3794, 0.9956, 0.5937, 0.7108, 0.5937, 0.5392, 0.5937, 0.5392, 0.5937, 0.7108, 0.3794, 0.004394, 0.6206, 0.004394, 0.6206, 0.2456, 0.3794, 0.2456, 0.6048, 0.7298, 0.6048, 0.5202, 0.6206, 0.5044, 0.6206, 0.7456, 0.3952, 0.5202, 0.3952, 0.7298, 0.3794, 0.7456, 0.3794, 0.5044, 0.3952, 0.7298, 0.6048, 0.7298, 0.6206, 0.7456, 0.3794, 0.7456, 0.5937, 0.5392, 0.5937, 0.7108, 0.5937, 0.7108, 0.5937, 0.5392, 0.3952, 0.7298, 0.3952, 0.5202, 0.3952, 0.5202, 0.3952, 0.7298, 0.4142, 0.7187, 0.5858, 0.7187, 0.5858, 0.7187, 0.4142, 0.7187, 0.4063, 0.5392, 0.4142, 0.5313, 0.5858, 0.5313, 0.5937, 0.5392, 0.5937, 0.7108, 0.5858, 0.7187, 0.4142, 0.7187, 0.4063, 0.7108, 0.6048, 0.5202, 0.6048, 0.7298, 0.6048, 0.7298, 0.6048, 0.5202, 0.4063, 0.5392, 0.4063, 0.7108, 0.4063, 0.7108, 0.4063, 0.5392, 0.5969, 0.5281, 0.4031, 0.5281, 0.3984, 0.5234, 0.6016, 0.5234, 0.6048, 0.7298, 0.3952, 0.7298, 0.3952, 0.7298, 0.6048, 0.7298, 0.5969, 0.7219, 0.5969, 0.5281, 0.6016, 0.5234, 0.6016, 0.7266, 0.4031, 0.5281, 0.4031, 0.7219, 0.3984, 0.7266, 0.3984, 0.5234, 0.4031, 0.7219, 0.5969, 0.7219, 0.6016, 0.7266, 0.3984, 0.7266, 0.6016, 0.5234, 0.3984, 0.5234, 0.3957, 0.5207, 0.6043, 0.5207, 0.6043, 0.5207, 0.3957, 0.5207, 0.3952, 0.5202, 0.6048, 0.5202, 0.6048, 0.7298, 0.3952, 0.7298, 0.3957, 0.7293, 0.6043, 0.7293, 0.6043, 0.7293, 0.3957, 0.7293, 0.3984, 0.7266, 0.6016, 0.7266, 0.6048, 0.5202, 0.6048, 0.7298, 0.6043, 0.7293, 0.6043, 0.5207, 0.6043, 0.5207, 0.6043, 0.7293, 0.6016, 0.7266, 0.6016, 0.5234, 0.3952, 0.7298, 0.3952, 0.5202, 0.3957, 0.5207, 0.3957, 0.7293, 0.3957, 0.7293, 0.3957, 0.5207, 0.3984, 0.5234, 0.3984, 0.7266, 0.5969, 0.5281, 0.5858, 0.5313, 0.4142, 0.5313, 0.4031, 0.5281, 0.4031, 0.5281, 0.5969, 0.5281, 0.5969, 0.5281, 0.5969, 0.7219, 0.5969, 0.7219, 0.5937, 0.7108, 0.5937, 0.5392, 0.5969, 0.5281, 0.5969, 0.7219, 0.4031, 0.7219, 0.4031, 0.7219, 0.4142, 0.7187, 0.5858, 0.7187, 0.5969, 0.7219, 0.4063, 0.7108, 0.4063, 0.5392, 0.4063, 0.5392, 0.4063, 0.7108, 0.5858, 0.5313, 0.4142, 0.5313, 0.4142, 0.5313, 0.5858, 0.5313, 0.5858, 0.7187, 0.4142, 0.7187, 0.4142, 0.7187, 0.5858, 0.7187, 0.4031, 0.7219, 0.4031, 0.5281, 0.4031, 0.5281, 0.4063, 0.5392, 0.4063, 0.7108, 0.4031, 0.7219, 0.3952, 0.5202, 0.6048, 0.5202, 0.6048, 0.5202, 0.3952, 0.5202, 0.6206, 0.25, 0.6206, 0.2456, 0.625, 0.2456, 0.125, 0.5044, 0.1294, 0.5, 0.1294, 0.5044, 0.6206, 0.004394, 0.6206, 0.0, 0.625, 0.004394, 0.1294, 0.7456, 0.1294, 0.75, 0.125, 0.7456, 0.6206, 0.4956, 0.625, 0.4956, 0.6206, 0.5, 0.3706, 0.5044, 0.3706, 0.5, 0.375, 0.5044, 0.6206, 0.75, 0.625, 0.7544, 0.6206, 0.7544, 0.3706, 0.75, 0.3706, 0.7456, 0.375, 0.7456, 0.1294, 0.5044, 0.1294, 0.7456, 0.125, 0.7456, 0.125, 0.5044, 0.3706, 0.5044, 0.1294, 0.5044, 0.1294, 0.5, 0.3706, 0.5, 0.6206, 0.5044, 0.3794, 0.5044, 0.3794, 0.4956, 0.6206, 0.4956, 0.3794, 0.0, 0.6206, 0.0, 0.6206, 0.004394, 0.3794, 0.004394, 0.6206, 0.7544, 0.3794, 0.7544, 0.3794, 0.7456, 0.6206, 0.7456, 0.6206, 0.2544, 0.3794, 0.2544, 0.3794, 0.2456, 0.6206, 0.2456, 0.625, 0.7544, 0.625, 0.9956, 0.6206, 0.9956, 0.6206, 0.7544, 0.6294, 0.5044, 0.6294, 0.7456, 0.6206, 0.7456, 0.6206, 0.5044, 0.1294, 0.7456, 0.3706, 0.7456, 0.3706, 0.75, 0.1294, 0.75, 0.625, 0.004394, 0.625, 0.2456, 0.6206, 0.2456, 0.6206, 0.004394, 0.625, 0.2544, 0.625, 0.4956, 0.6206, 0.4956, 0.6206, 0.2544, 0.3706, 0.7456, 0.3706, 0.5044, 0.3794, 0.5044, 0.3794, 0.7456, 0.3794, 0.2544, 0.6206, 0.2544, 0.6206, 0.4956, 0.3794, 0.4956, 0.5937, 0.5392, 0.5937, 0.5301, 0.5969, 0.5281, 0.4142, 0.5313, 0.4051, 0.5313, 0.4031, 0.5281, 0.5858, 0.7187, 0.5949, 0.7187, 0.5969, 0.7219, 0.4063, 0.7108, 0.4063, 0.7199, 0.4031, 0.7219, 0.5937, 0.5392, 0.5937, 0.5392, 0.5858, 0.5313, 0.5858, 0.5313, 0.4063, 0.5392, 0.4063, 0.5392, 0.4142, 0.5313, 0.4142, 0.5313, 0.5937, 0.7108, 0.5937, 0.7108, 0.5858, 0.7187, 0.5858, 0.7187, 0.4063, 0.7108, 0.4063, 0.7108, 0.4142, 0.7187, 0.4142, 0.7187, 0.5858, 0.7187, 0.5858, 0.7187, 0.5937, 0.7108, 0.5937, 0.7108, 0.5858, 0.5313, 0.5858, 0.5313, 0.5937, 0.5392, 0.5937, 0.5392, 0.4063, 0.5392, 0.4063, 0.5392, 0.4142, 0.5313, 0.4142, 0.5313, 0.4142, 0.7187, 0.4142, 0.7187, 0.4063, 0.7108, 0.4063, 0.7108, 0.5858, 0.5313, 0.4142, 0.5313, 0.4142, 0.5313, 0.5858, 0.5313, 0.6875, 0.625, 0.6875, 0.75, 0.625, 0.75, 0.625, 0.625, 0.6875, 0.875, 0.6562, 1.0, 0.625, 0.875, 0.6562, 0.0, 0.6875, 0.125, 0.625, 0.125, 0.6875, 0.25, 0.6875, 0.375, 0.625, 0.375, 0.625, 0.25, 0.6875, 0.5, 0.6875, 0.625, 0.625, 0.625, 0.625, 0.5, 0.6875, 0.75, 0.6875, 0.875, 0.625, 0.875, 0.625, 0.75, 0.6875, 0.125, 0.6875, 0.25, 0.625, 0.25, 0.625, 0.125, 0.6875, 0.375, 0.6875, 0.5, 0.625, 0.5, 0.625, 0.375, 0.5938, 0.0, 0.625, 0.125, 0.5625, 0.125, 0.625, 0.25, 0.625, 0.375, 0.5625, 0.375, 0.5625, 0.25, 0.625, 0.5, 0.625, 0.625, 0.5625, 0.625, 0.5625, 0.5, 0.625, 0.75, 0.625, 0.875, 0.5625, 0.875, 0.5625, 0.75, 0.625, 0.125, 0.625, 0.25, 0.5625, 0.25, 0.5625, 0.125, 0.625, 0.375, 0.625, 0.5, 0.5625, 0.5, 0.5625, 0.375, 0.625, 0.625, 0.625, 0.75, 0.5625, 0.75, 0.5625, 0.625, 0.625, 0.875, 0.5938, 1.0, 0.5625, 0.875, 0.5625, 0.75, 0.5625, 0.875, 0.5, 0.875, 0.5, 0.75, 0.5625, 0.125, 0.5625, 0.25, 0.5, 0.25, 0.5, 0.125, 0.5625, 0.375, 0.5625, 0.5, 0.5, 0.5, 0.5, 0.375, 0.5625, 0.625, 0.5625, 0.75, 0.5, 0.75, 0.5, 0.625, 0.5625, 0.875, 0.5312, 1.0, 0.5, 0.875, 0.5312, 0.0, 0.5625, 0.125, 0.5, 0.125, 0.5625, 0.25, 0.5625, 0.375, 0.5, 0.375, 0.5, 0.25, 0.5625, 0.5, 0.5625, 0.625, 0.5, 0.625, 0.5, 0.5, 0.5, 0.125, 0.5, 0.25, 0.4375, 0.25, 0.4375, 0.125, 0.5, 0.375, 0.5, 0.5, 0.4375, 0.5, 0.4375, 0.375, 0.5, 0.625, 0.5, 0.75, 0.4375, 0.75, 0.4375, 0.625, 0.5, 0.875, 0.4687, 1.0, 0.4375, 0.875, 0.4687, 0.0, 0.5, 0.125, 0.4375, 0.125, 0.5, 0.25, 0.5, 0.375, 0.4375, 0.375, 0.4375, 0.25, 0.5, 0.5, 0.5, 0.625, 0.4375, 0.625, 0.4375, 0.5, 0.5, 0.75, 0.5, 0.875, 0.4375, 0.875, 0.4375, 0.75, 0.4375, 0.875, 0.4062, 1.0, 0.375, 0.875, 0.4062, 0.0, 0.4375, 0.125, 0.375, 0.125, 0.4375, 0.25, 0.4375, 0.375, 0.375, 0.375, 0.375, 0.25, 0.4375, 0.5, 0.4375, 0.625, 0.375, 0.625, 0.375, 0.5, 0.4375, 0.75, 0.4375, 0.875, 0.375, 0.875, 0.375, 0.75, 0.4375, 0.125, 0.4375, 0.25, 0.375, 0.25, 0.375, 0.125, 0.4375, 0.375, 0.4375, 0.5, 0.375, 0.5, 0.375, 0.375, 0.4375, 0.625, 0.4375, 0.75, 0.375, 0.75, 0.375, 0.625, 0.375, 0.25, 0.375, 0.375, 0.3125, 0.375, 0.3125, 0.25, 0.375, 0.5, 0.375, 0.625, 0.3125, 0.625, 0.3125, 0.5, 0.375, 0.75, 0.375, 0.875, 0.3125, 0.875, 0.3125, 0.75, 0.375, 0.125, 0.375, 0.25, 0.3125, 0.25, 0.3125, 0.125, 0.375, 0.375, 0.375, 0.5, 0.3125, 0.5, 0.3125, 0.375, 0.375, 0.625, 0.375, 0.75, 0.3125, 0.75, 0.3125, 0.625, 0.375, 0.875, 0.3437, 1.0, 0.3125, 0.875, 0.3437, 0.0, 0.375, 0.125, 0.3125, 0.125, 0.75, 0.75, 0.75, 0.875, 0.6875, 0.875, 0.6875, 0.75, 0.75, 0.125, 0.75, 0.25, 0.6875, 0.25, 0.6875, 0.125, 0.75, 0.375, 0.75, 0.5, 0.6875, 0.5, 0.6875, 0.375, 0.75, 0.625, 0.75, 0.75, 0.6875, 0.75, 0.6875, 0.625, 0.75, 0.875, 0.7187, 1.0, 0.6875, 0.875, 0.7188, 0.0, 0.75, 0.125, 0.6875, 0.125, 0.75, 0.25, 0.75, 0.375, 0.6875, 0.375, 0.6875, 0.25, 0.75, 0.5, 0.75, 0.625, 0.6875, 0.625, 0.6875, 0.5, 0.6875, 0.375, 0.6875, 0.5, 0.625, 0.5, 0.625, 0.375, 0.6875, 0.625, 0.6875, 0.75, 0.625, 0.75, 0.625, 0.625, 0.6875, 0.875, 0.6562, 1.0, 0.625, 0.875, 0.6562, 0.0, 0.6875, 0.125, 0.625, 0.125, 0.6875, 0.25, 0.6875, 0.375, 0.625, 0.375, 0.625, 0.25, 0.6875, 0.5, 0.6875, 0.625, 0.625, 0.625, 0.625, 0.5, 0.6875, 0.75, 0.6875, 0.875, 0.625, 0.875, 0.625, 0.75, 0.6875, 0.125, 0.6875, 0.25, 0.625, 0.25, 0.625, 0.125, 0.5938, 0.0, 0.625, 0.125, 0.5625, 0.125, 0.625, 0.25, 0.625, 0.375, 0.5625, 0.375, 0.5625, 0.25, 0.625, 0.5, 0.625, 0.625, 0.5625, 0.625, 0.5625, 0.5, 0.625, 0.75, 0.625, 0.875, 0.5625, 0.875, 0.5625, 0.75, 0.625, 0.125, 0.625, 0.25, 0.5625, 0.25, 0.5625, 0.125, 0.625, 0.375, 0.625, 0.5, 0.5625, 0.5, 0.5625, 0.375, 0.625, 0.625, 0.625, 0.75, 0.5625, 0.75, 0.5625, 0.625, 0.625, 0.875, 0.5938, 1.0, 0.5625, 0.875, 0.5625, 0.5, 0.5625, 0.625, 0.5, 0.625, 0.5, 0.5, 0.5625, 0.75, 0.5625, 0.875, 0.5, 0.875, 0.5, 0.75, 0.5625, 0.125, 0.5625, 0.25, 0.5, 0.25, 0.5, 0.125, 0.5625, 0.375, 0.5625, 0.5, 0.5, 0.5, 0.5, 0.375, 0.5625, 0.625, 0.5625, 0.75, 0.5, 0.75, 0.5, 0.625, 0.5625, 0.875, 0.5312, 1.0, 0.5, 0.875, 0.5312, 0.0, 0.5625, 0.125, 0.5, 0.125, 0.5625, 0.25, 0.5625, 0.375, 0.5, 0.375, 0.5, 0.25, 0.5, 0.125, 0.5, 0.25, 0.4375, 0.25, 0.4375, 0.125, 0.5, 0.375, 0.5, 0.5, 0.4375, 0.5, 0.4375, 0.375, 0.5, 0.625, 0.5, 0.75, 0.4375, 0.75, 0.4375, 0.625, 0.5, 0.875, 0.4687, 1.0, 0.4375, 0.875, 0.4687, 0.0, 0.5, 0.125, 0.4375, 0.125, 0.5, 0.25, 0.5, 0.375, 0.4375, 0.375, 0.4375, 0.25, 0.5, 0.5, 0.5, 0.625, 0.4375, 0.625, 0.4375, 0.5, 0.5, 0.75, 0.5, 0.875, 0.4375, 0.875, 0.4375, 0.75, 0.4375, 0.625, 0.4375, 0.75, 0.375, 0.75, 0.375, 0.625, 0.4375, 0.875, 0.4062, 1.0, 0.375, 0.875, 0.4062, 0.0, 0.4375, 0.125, 0.375, 0.125, 0.4375, 0.25, 0.4375, 0.375, 0.375, 0.375, 0.375, 0.25, 0.4375, 0.5, 0.4375, 0.625, 0.375, 0.625, 0.375, 0.5, 0.4375, 0.75, 0.4375, 0.875, 0.375, 0.875, 0.375, 0.75, 0.4375, 0.125, 0.4375, 0.25, 0.375, 0.25, 0.375, 0.125, 0.4375, 0.375, 0.4375, 0.5, 0.375, 0.5, 0.375, 0.375, 0.3437, 0.0, 0.375, 0.125, 0.3125, 0.125, 0.375, 0.25, 0.375, 0.375, 0.3125, 0.375, 0.3125, 0.25, 0.375, 0.5, 0.375, 0.625, 0.3125, 0.625, 0.3125, 0.5, 0.375, 0.75, 0.375, 0.875, 0.3125, 0.875, 0.3125, 0.75, 0.375, 0.125, 0.375, 0.25, 0.3125, 0.25, 0.3125, 0.125, 0.375, 0.375, 0.375, 0.5, 0.3125, 0.5, 0.3125, 0.375, 0.375, 0.625, 0.375, 0.75, 0.3125, 0.75, 0.3125, 0.625, 0.375, 0.875, 0.3437, 1.0, 0.3125, 0.875, 0.3125, 0.75, 0.3125, 0.875, 0.25, 0.875, 0.25, 0.75, 0.3125, 0.125, 0.3125, 0.25, 0.25, 0.25, 0.25, 0.125, 0.3125, 0.375, 0.3125, 0.5, 0.25, 0.5, 0.25, 0.375, 0.3125, 0.625, 0.3125, 0.75, 0.25, 0.75, 0.25, 0.625, 0.3125, 0.875, 0.2812, 1.0, 0.25, 0.875, 0.2812, 0.0, 0.3125, 0.125, 0.25, 0.125, 0.3125, 0.25, 0.3125, 0.375, 0.25, 0.375, 0.25, 0.25, 0.3125, 0.5, 0.3125, 0.625, 0.25, 0.625, 0.25, 0.5, 0.3125, 0.5, 0.3125, 0.625, 0.25, 0.625, 0.25, 0.5, 0.3125, 0.25, 0.3125, 0.375, 0.25, 0.375, 0.25, 0.25, 0.2812, 0.0, 0.3125, 0.125, 0.25, 0.125, 0.3125, 0.875, 0.2812, 1.0, 0.25, 0.875, 0.3125, 0.625, 0.3125, 0.75, 0.25, 0.75, 0.25, 0.625, 0.3125, 0.375, 0.3125, 0.5, 0.25, 0.5, 0.25, 0.375, 0.3125, 0.125, 0.3125, 0.25, 0.25, 0.25, 0.25, 0.125, 0.3125, 0.75, 0.3125, 0.875, 0.25, 0.875, 0.25, 0.75, 0.4375, 0.375, 0.4375, 0.5, 0.375, 0.5, 0.375, 0.375, 0.4375, 0.125, 0.4375, 0.25, 0.375, 0.25, 0.375, 0.125, 0.4375, 0.75, 0.4375, 0.875, 0.375, 0.875, 0.375, 0.75, 0.4375, 0.5, 0.4375, 0.625, 0.375, 0.625, 0.375, 0.5, 0.4375, 0.25, 0.4375, 0.375, 0.375, 0.375, 0.375, 0.25, 0.4062, 0.0, 0.4375, 0.125, 0.375, 0.125, 0.4375, 0.875, 0.4062, 1.0, 0.375, 0.875, 0.4375, 0.625, 0.4375, 0.75, 0.375, 0.75, 0.375, 0.625, 0.5, 0.75, 0.5, 0.875, 0.4375, 0.875, 0.4375, 0.75, 0.5, 0.5, 0.5, 0.625, 0.4375, 0.625, 0.4375, 0.5, 0.5, 0.25, 0.5, 0.375, 0.4375, 0.375, 0.4375, 0.25, 0.4687, 0.0, 0.5, 0.125, 0.4375, 0.125, 0.5, 0.875, 0.4687, 1.0, 0.4375, 0.875, 0.5, 0.625, 0.5, 0.75, 0.4375, 0.75, 0.4375, 0.625, 0.5, 0.375, 0.5, 0.5, 0.4375, 0.5, 0.4375, 0.375, 0.5, 0.125, 0.5, 0.25, 0.4375, 0.25, 0.4375, 0.125, 0.5625, 0.25, 0.5625, 0.375, 0.5, 0.375, 0.5, 0.25, 0.5312, 0.0, 0.5625, 0.125, 0.5, 0.125, 0.5625, 0.875, 0.5312, 1.0, 0.5, 0.875, 0.5625, 0.625, 0.5625, 0.75, 0.5, 0.75, 0.5, 0.625, 0.5625, 0.375, 0.5625, 0.5, 0.5, 0.5, 0.5, 0.375, 0.5625, 0.125, 0.5625, 0.25, 0.5, 0.25, 0.5, 0.125, 0.5625, 0.75, 0.5625, 0.875, 0.5, 0.875, 0.5, 0.75, 0.5625, 0.5, 0.5625, 0.625, 0.5, 0.625, 0.5, 0.5, 0.625, 0.875, 0.5938, 1.0, 0.5625, 0.875, 0.625, 0.625, 0.625, 0.75, 0.5625, 0.75, 0.5625, 0.625, 0.625, 0.375, 0.625, 0.5, 0.5625, 0.5, 0.5625, 0.375, 0.625, 0.125, 0.625, 0.25, 0.5625, 0.25, 0.5625, 0.125, 0.625, 0.75, 0.625, 0.875, 0.5625, 0.875, 0.5625, 0.75, 0.625, 0.5, 0.625, 0.625, 0.5625, 0.625, 0.5625, 0.5, 0.625, 0.25, 0.625, 0.375, 0.5625, 0.375, 0.5625, 0.25, 0.5938, 0.0, 0.625, 0.125, 0.5625, 0.125, 0.6875, 0.125, 0.6875, 0.25, 0.625, 0.25, 0.625, 0.125, 0.6875, 0.75, 0.6875, 0.875, 0.625, 0.875, 0.625, 0.75, 0.6875, 0.5, 0.6875, 0.625, 0.625, 0.625, 0.625, 0.5, 0.6875, 0.25, 0.6875, 0.375, 0.625, 0.375, 0.625, 0.25, 0.6562, 0.0, 0.6875, 0.125, 0.625, 0.125, 0.6875, 0.875, 0.6562, 1.0, 0.625, 0.875, 0.6875, 0.625, 0.6875, 0.75, 0.625, 0.75, 0.625, 0.625, 0.6875, 0.375, 0.6875, 0.5, 0.625, 0.5, 0.625, 0.375, 0.75, 0.5, 0.75, 0.625, 0.6875, 0.625, 0.6875, 0.5, 0.75, 0.25, 0.75, 0.375, 0.6875, 0.375, 0.6875, 0.25, 0.7188, 0.0, 0.75, 0.125, 0.6875, 0.125, 0.75, 0.875, 0.7187, 1.0, 0.6875, 0.875, 0.75, 0.625, 0.75, 0.75, 0.6875, 0.75, 0.6875, 0.625, 0.75, 0.375, 0.75, 0.5, 0.6875, 0.5, 0.6875, 0.375, 0.75, 0.125, 0.75, 0.25, 0.6875, 0.25, 0.6875, 0.125, 0.75, 0.75, 0.75, 0.875, 0.6875, 0.875, 0.6875, 0.75, 0.375, 0.875, 0.3437, 1.0, 0.3125, 0.875, 0.375, 0.625, 0.375, 0.75, 0.3125, 0.75, 0.3125, 0.625, 0.375, 0.375, 0.375, 0.5, 0.3125, 0.5, 0.3125, 0.375, 0.375, 0.125, 0.375, 0.25, 0.3125, 0.25, 0.3125, 0.125, 0.375, 0.75, 0.375, 0.875, 0.3125, 0.875, 0.3125, 0.75, 0.375, 0.5, 0.375, 0.625, 0.3125, 0.625, 0.3125, 0.5, 0.375, 0.25, 0.375, 0.375, 0.3125, 0.375, 0.3125, 0.25, 0.3437, 0.0, 0.375, 0.125, 0.3125, 0.125, 0.75, 0.75, 0.75, 0.875, 0.6875, 0.875, 0.6875, 0.75, 0.75, 0.125, 0.75, 0.25, 0.6875, 0.25, 0.6875, 0.125, 0.75, 0.375, 0.75, 0.5, 0.6875, 0.5, 0.6875, 0.375, 0.75, 0.625, 0.75, 0.75, 0.6875, 0.75, 0.6875, 0.625, 0.75, 0.875, 0.7187, 1.0, 0.6875, 0.875, 0.7188, 0.0, 0.75, 0.125, 0.6875, 0.125, 0.75, 0.25, 0.75, 0.375, 0.6875, 0.375, 0.6875, 0.25, 0.75, 0.5, 0.75, 0.625, 0.6875, 0.625, 0.6875, 0.5, 0.6875, 0.375, 0.6875, 0.5, 0.625, 0.5, 0.625, 0.375, 0.6875, 0.625, 0.6875, 0.75, 0.625, 0.75, 0.625, 0.625, 0.6875, 0.875, 0.6562, 1.0, 0.625, 0.875, 0.6562, 0.0, 0.6875, 0.125, 0.625, 0.125, 0.6875, 0.25, 0.6875, 0.375, 0.625, 0.375, 0.625, 0.25, 0.6875, 0.5, 0.6875, 0.625, 0.625, 0.625, 0.625, 0.5, 0.6875, 0.75, 0.6875, 0.875, 0.625, 0.875, 0.625, 0.75, 0.6875, 0.125, 0.6875, 0.25, 0.625, 0.25, 0.625, 0.125, 0.5938, 0.0, 0.625, 0.125, 0.5625, 0.125, 0.625, 0.25, 0.625, 0.375, 0.5625, 0.375, 0.5625, 0.25, 0.625, 0.5, 0.625, 0.625, 0.5625, 0.625, 0.5625, 0.5, 0.625, 0.75, 0.625, 0.875, 0.5625, 0.875, 0.5625, 0.75, 0.625, 0.125, 0.625, 0.25, 0.5625, 0.25, 0.5625, 0.125, 0.625, 0.375, 0.625, 0.5, 0.5625, 0.5, 0.5625, 0.375, 0.625, 0.625, 0.625, 0.75, 0.5625, 0.75, 0.5625, 0.625, 0.625, 0.875, 0.5938, 1.0, 0.5625, 0.875, 0.5625, 0.5, 0.5625, 0.625, 0.5, 0.625, 0.5, 0.5, 0.5625, 0.75, 0.5625, 0.875, 0.5, 0.875, 0.5, 0.75, 0.5625, 0.125, 0.5625, 0.25, 0.5, 0.25, 0.5, 0.125, 0.5625, 0.375, 0.5625, 0.5, 0.5, 0.5, 0.5, 0.375, 0.5625, 0.625, 0.5625, 0.75, 0.5, 0.75, 0.5, 0.625, 0.5625, 0.875, 0.5312, 1.0, 0.5, 0.875, 0.5312, 0.0, 0.5625, 0.125, 0.5, 0.125, 0.5625, 0.25, 0.5625, 0.375, 0.5, 0.375, 0.5, 0.25, 0.5, 0.125, 0.5, 0.25, 0.4375, 0.25, 0.4375, 0.125, 0.5, 0.375, 0.5, 0.5, 0.4375, 0.5, 0.4375, 0.375, 0.5, 0.625, 0.5, 0.75, 0.4375, 0.75, 0.4375, 0.625, 0.5, 0.875, 0.4687, 1.0, 0.4375, 0.875, 0.4687, 0.0, 0.5, 0.125, 0.4375, 0.125, 0.5, 0.25, 0.5, 0.375, 0.4375, 0.375, 0.4375, 0.25, 0.5, 0.5, 0.5, 0.625, 0.4375, 0.625, 0.4375, 0.5, 0.5, 0.75, 0.5, 0.875, 0.4375, 0.875, 0.4375, 0.75, 0.4375, 0.625, 0.4375, 0.75, 0.375, 0.75, 0.375, 0.625, 0.4375, 0.875, 0.4062, 1.0, 0.375, 0.875, 0.4062, 0.0, 0.4375, 0.125, 0.375, 0.125, 0.4375, 0.25, 0.4375, 0.375, 0.375, 0.375, 0.375, 0.25, 0.4375, 0.5, 0.4375, 0.625, 0.375, 0.625, 0.375, 0.5, 0.4375, 0.75, 0.4375, 0.875, 0.375, 0.875, 0.375, 0.75, 0.4375, 0.125, 0.4375, 0.25, 0.375, 0.25, 0.375, 0.125, 0.4375, 0.375, 0.4375, 0.5, 0.375, 0.5, 0.375, 0.375, 0.3437, 0.0, 0.375, 0.125, 0.3125, 0.125, 0.375, 0.25, 0.375, 0.375, 0.3125, 0.375, 0.3125, 0.25, 0.375, 0.5, 0.375, 0.625, 0.3125, 0.625, 0.3125, 0.5, 0.375, 0.75, 0.375, 0.875, 0.3125, 0.875, 0.3125, 0.75, 0.375, 0.125, 0.375, 0.25, 0.3125, 0.25, 0.3125, 0.125, 0.375, 0.375, 0.375, 0.5, 0.3125, 0.5, 0.3125, 0.375, 0.375, 0.625, 0.375, 0.75, 0.3125, 0.75, 0.3125, 0.625, 0.375, 0.875, 0.3437, 1.0, 0.3125, 0.875, 0.3125, 0.75, 0.3125, 0.875, 0.25, 0.875, 0.25, 0.75, 0.3125, 0.125, 0.3125, 0.25, 0.25, 0.25, 0.25, 0.125, 0.3125, 0.375, 0.3125, 0.5, 0.25, 0.5, 0.25, 0.375, 0.3125, 0.625, 0.3125, 0.75, 0.25, 0.75, 0.25, 0.625, 0.3125, 0.875, 0.2812, 1.0, 0.25, 0.875, 0.2812, 0.0, 0.3125, 0.125, 0.25, 0.125, 0.3125, 0.25, 0.3125, 0.375, 0.25, 0.375, 0.25, 0.25, 0.3125, 0.5, 0.3125, 0.625, 0.25, 0.625, 0.25, 0.5, 0.75, 0.75, 0.75, 0.875, 0.6875, 0.875, 0.6875, 0.75, 0.75, 0.125, 0.75, 0.25, 0.6875, 0.25, 0.6875, 0.125, 0.75, 0.375, 0.75, 0.5, 0.6875, 0.5, 0.6875, 0.375, 0.75, 0.625, 0.75, 0.75, 0.6875, 0.75, 0.6875, 0.625, 0.75, 0.875, 0.7187, 1.0, 0.6875, 0.875, 0.7188, 0.0, 0.75, 0.125, 0.6875, 0.125, 0.75, 0.25, 0.75, 0.375, 0.6875, 0.375, 0.6875, 0.25, 0.75, 0.5, 0.75, 0.625, 0.6875, 0.625, 0.6875, 0.5, 0.6875, 0.375, 0.6875, 0.5, 0.625, 0.5, 0.625, 0.375, 0.6875, 0.625, 0.6875, 0.75, 0.625, 0.75, 0.625, 0.625, 0.6875, 0.875, 0.6562, 1.0, 0.625, 0.875, 0.6562, 0.0, 0.6875, 0.125, 0.625, 0.125, 0.6875, 0.25, 0.6875, 0.375, 0.625, 0.375, 0.625, 0.25, 0.6875, 0.5, 0.6875, 0.625, 0.625, 0.625, 0.625, 0.5, 0.6875, 0.75, 0.6875, 0.875, 0.625, 0.875, 0.625, 0.75, 0.6875, 0.125, 0.6875, 0.25, 0.625, 0.25, 0.625, 0.125, 0.5938, 0.0, 0.625, 0.125, 0.5625, 0.125, 0.625, 0.25, 0.625, 0.375, 0.5625, 0.375, 0.5625, 0.25, 0.625, 0.5, 0.625, 0.625, 0.5625, 0.625, 0.5625, 0.5, 0.625, 0.75, 0.625, 0.875, 0.5625, 0.875, 0.5625, 0.75, 0.625, 0.125, 0.625, 0.25, 0.5625, 0.25, 0.5625, 0.125, 0.625, 0.375, 0.625, 0.5, 0.5625, 0.5, 0.5625, 0.375, 0.625, 0.625, 0.625, 0.75, 0.5625, 0.75, 0.5625, 0.625, 0.625, 0.875, 0.5938, 1.0, 0.5625, 0.875, 0.5625, 0.5, 0.5625, 0.625, 0.5, 0.625, 0.5, 0.5, 0.5625, 0.75, 0.5625, 0.875, 0.5, 0.875, 0.5, 0.75, 0.5625, 0.125, 0.5625, 0.25, 0.5, 0.25, 0.5, 0.125, 0.5625, 0.375, 0.5625, 0.5, 0.5, 0.5, 0.5, 0.375, 0.5625, 0.625, 0.5625, 0.75, 0.5, 0.75, 0.5, 0.625, 0.5625, 0.875, 0.5312, 1.0, 0.5, 0.875, 0.5312, 0.0, 0.5625, 0.125, 0.5, 0.125, 0.5625, 0.25, 0.5625, 0.375, 0.5, 0.375, 0.5, 0.25, 0.5, 0.125, 0.5, 0.25, 0.4375, 0.25, 0.4375, 0.125, 0.5, 0.375, 0.5, 0.5, 0.4375, 0.5, 0.4375, 0.375, 0.5, 0.625, 0.5, 0.75, 0.4375, 0.75, 0.4375, 0.625, 0.5, 0.875, 0.4687, 1.0, 0.4375, 0.875, 0.4687, 0.0, 0.5, 0.125, 0.4375, 0.125, 0.5, 0.25, 0.5, 0.375, 0.4375, 0.375, 0.4375, 0.25, 0.5, 0.5, 0.5, 0.625, 0.4375, 0.625, 0.4375, 0.5, 0.5, 0.75, 0.5, 0.875, 0.4375, 0.875, 0.4375, 0.75, 0.4375, 0.625, 0.4375, 0.75, 0.375, 0.75, 0.375, 0.625, 0.4375, 0.875, 0.4062, 1.0, 0.375, 0.875, 0.4062, 0.0, 0.4375, 0.125, 0.375, 0.125, 0.4375, 0.25, 0.4375, 0.375, 0.375, 0.375, 0.375, 0.25, 0.4375, 0.5, 0.4375, 0.625, 0.375, 0.625, 0.375, 0.5, 0.4375, 0.75, 0.4375, 0.875, 0.375, 0.875, 0.375, 0.75, 0.4375, 0.125, 0.4375, 0.25, 0.375, 0.25, 0.375, 0.125, 0.4375, 0.375, 0.4375, 0.5, 0.375, 0.5, 0.375, 0.375, 0.3437, 0.0, 0.375, 0.125, 0.3125, 0.125, 0.375, 0.25, 0.375, 0.375, 0.3125, 0.375, 0.3125, 0.25, 0.375, 0.5, 0.375, 0.625, 0.3125, 0.625, 0.3125, 0.5, 0.375, 0.75, 0.375, 0.875, 0.3125, 0.875, 0.3125, 0.75, 0.375, 0.125, 0.375, 0.25, 0.3125, 0.25, 0.3125, 0.125, 0.375, 0.375, 0.375, 0.5, 0.3125, 0.5, 0.3125, 0.375, 0.375, 0.625, 0.375, 0.75, 0.3125, 0.75, 0.3125, 0.625, 0.375, 0.875, 0.3437, 1.0, 0.3125, 0.875, 0.3125, 0.75, 0.3125, 0.875, 0.25, 0.875, 0.25, 0.75, 0.3125, 0.125, 0.3125, 0.25, 0.25, 0.25, 0.25, 0.125, 0.3125, 0.375, 0.3125, 0.5, 0.25, 0.5, 0.25, 0.375, 0.3125, 0.625, 0.3125, 0.75, 0.25, 0.75, 0.25, 0.625, 0.3125, 0.875, 0.2812, 1.0, 0.25, 0.875, 0.2812, 0.0, 0.3125, 0.125, 0.25, 0.125, 0.3125, 0.25, 0.3125, 0.375, 0.25, 0.375, 0.25, 0.25, 0.3125, 0.5, 0.3125, 0.625, 0.25, 0.625, 0.25, 0.5, 0.3125, 0.5, 0.3125, 0.625, 0.25, 0.625, 0.25, 0.5, 0.3125, 0.25, 0.3125, 0.375, 0.25, 0.375, 0.25, 0.25, 0.2812, 0.0, 0.3125, 0.125, 0.25, 0.125, 0.3125, 0.875, 0.2812, 1.0, 0.25, 0.875, 0.3125, 0.625, 0.3125, 0.75, 0.25, 0.75, 0.25, 0.625, 0.3125, 0.375, 0.3125, 0.5, 0.25, 0.5, 0.25, 0.375, 0.3125, 0.125, 0.3125, 0.25, 0.25, 0.25, 0.25, 0.125, 0.3125, 0.75, 0.3125, 0.875, 0.25, 0.875, 0.25, 0.75, 0.4375, 0.375, 0.4375, 0.5, 0.375, 0.5, 0.375, 0.375, 0.4375, 0.125, 0.4375, 0.25, 0.375, 0.25, 0.375, 0.125, 0.4375, 0.75, 0.4375, 0.875, 0.375, 0.875, 0.375, 0.75, 0.4375, 0.5, 0.4375, 0.625, 0.375, 0.625, 0.375, 0.5, 0.4375, 0.25, 0.4375, 0.375, 0.375, 0.375, 0.375, 0.25, 0.4062, 0.0, 0.4375, 0.125, 0.375, 0.125, 0.4375, 0.875, 0.4062, 1.0, 0.375, 0.875, 0.4375, 0.625, 0.4375, 0.75, 0.375, 0.75, 0.375, 0.625, 0.5, 0.75, 0.5, 0.875, 0.4375, 0.875, 0.4375, 0.75, 0.5, 0.5, 0.5, 0.625, 0.4375, 0.625, 0.4375, 0.5, 0.5, 0.25, 0.5, 0.375, 0.4375, 0.375, 0.4375, 0.25, 0.4687, 0.0, 0.5, 0.125, 0.4375, 0.125, 0.5, 0.875, 0.4687, 1.0, 0.4375, 0.875, 0.5, 0.625, 0.5, 0.75, 0.4375, 0.75, 0.4375, 0.625, 0.5, 0.375, 0.5, 0.5, 0.4375, 0.5, 0.4375, 0.375, 0.5, 0.125, 0.5, 0.25, 0.4375, 0.25, 0.4375, 0.125, 0.5625, 0.25, 0.5625, 0.375, 0.5, 0.375, 0.5, 0.25, 0.5312, 0.0, 0.5625, 0.125, 0.5, 0.125, 0.5625, 0.875, 0.5312, 1.0, 0.5, 0.875, 0.5625, 0.625, 0.5625, 0.75, 0.5, 0.75, 0.5, 0.625, 0.5625, 0.375, 0.5625, 0.5, 0.5, 0.5, 0.5, 0.375, 0.5625, 0.125, 0.5625, 0.25, 0.5, 0.25, 0.5, 0.125, 0.5625, 0.75, 0.5625, 0.875, 0.5, 0.875, 0.5, 0.75, 0.5625, 0.5, 0.5625, 0.625, 0.5, 0.625, 0.5, 0.5, 0.625, 0.875, 0.5938, 1.0, 0.5625, 0.875, 0.625, 0.625, 0.625, 0.75, 0.5625, 0.75, 0.5625, 0.625, 0.625, 0.375, 0.625, 0.5, 0.5625, 0.5, 0.5625, 0.375, 0.625, 0.125, 0.625, 0.25, 0.5625, 0.25, 0.5625, 0.125, 0.625, 0.75, 0.625, 0.875, 0.5625, 0.875, 0.5625, 0.75, 0.625, 0.5, 0.625, 0.625, 0.5625, 0.625, 0.5625, 0.5, 0.625, 0.25, 0.625, 0.375, 0.5625, 0.375, 0.5625, 0.25, 0.5938, 0.0, 0.625, 0.125, 0.5625, 0.125, 0.6875, 0.125, 0.6875, 0.25, 0.625, 0.25, 0.625, 0.125, 0.6875, 0.75, 0.6875, 0.875, 0.625, 0.875, 0.625, 0.75, 0.6875, 0.5, 0.6875, 0.625, 0.625, 0.625, 0.625, 0.5, 0.6875, 0.25, 0.6875, 0.375, 0.625, 0.375, 0.625, 0.25, 0.6562, 0.0, 0.6875, 0.125, 0.625, 0.125, 0.6875, 0.875, 0.6562, 1.0, 0.625, 0.875, 0.6875, 0.625, 0.6875, 0.75, 0.625, 0.75, 0.625, 0.625, 0.6875, 0.375, 0.6875, 0.5, 0.625, 0.5, 0.625, 0.375, 0.75, 0.5, 0.75, 0.625, 0.6875, 0.625, 0.6875, 0.5, 0.75, 0.25, 0.75, 0.375, 0.6875, 0.375, 0.6875, 0.25, 0.7188, 0.0, 0.75, 0.125, 0.6875, 0.125, 0.75, 0.875, 0.7187, 1.0, 0.6875, 0.875, 0.75, 0.625, 0.75, 0.75, 0.6875, 0.75, 0.6875, 0.625, 0.75, 0.375, 0.75, 0.5, 0.6875, 0.5, 0.6875, 0.375, 0.75, 0.125, 0.75, 0.25, 0.6875, 0.25, 0.6875, 0.125, 0.75, 0.75, 0.75, 0.875, 0.6875, 0.875, 0.6875, 0.75, 0.375, 0.875, 0.3437, 1.0, 0.3125, 0.875, 0.375, 0.625, 0.375, 0.75, 0.3125, 0.75, 0.3125, 0.625, 0.375, 0.375, 0.375, 0.5, 0.3125, 0.5, 0.3125, 0.375, 0.375, 0.125, 0.375, 0.25, 0.3125, 0.25, 0.3125, 0.125, 0.375, 0.75, 0.375, 0.875, 0.3125, 0.875, 0.3125, 0.75, 0.375, 0.5, 0.375, 0.625, 0.3125, 0.625, 0.3125, 0.5, 0.375, 0.25, 0.375, 0.375, 0.3125, 0.375, 0.3125, 0.25, 0.3437, 0.0, 0.375, 0.125, 0.3125, 0.125, 0.75, 0.75, 0.75, 0.875, 0.6875, 0.875, 0.6875, 0.75, 0.75, 0.125, 0.75, 0.25, 0.6875, 0.25, 0.6875, 0.125, 0.75, 0.375, 0.75, 0.5, 0.6875, 0.5, 0.6875, 0.375, 0.75, 0.625, 0.75, 0.75, 0.6875, 0.75, 0.6875, 0.625, 0.75, 0.875, 0.7187, 1.0, 0.6875, 0.875, 0.7188, 0.0, 0.75, 0.125, 0.6875, 0.125, 0.75, 0.25, 0.75, 0.375, 0.6875, 0.375, 0.6875, 0.25, 0.75, 0.5, 0.75, 0.625, 0.6875, 0.625, 0.6875, 0.5, 0.6875, 0.375, 0.6875, 0.5, 0.625, 0.5, 0.625, 0.375, 0.6875, 0.625, 0.6875, 0.75, 0.625, 0.75, 0.625, 0.625, 0.6875, 0.875, 0.6562, 1.0, 0.625, 0.875, 0.6562, 0.0, 0.6875, 0.125, 0.625, 0.125, 0.6875, 0.25, 0.6875, 0.375, 0.625, 0.375, 0.625, 0.25, 0.6875, 0.5, 0.6875, 0.625, 0.625, 0.625, 0.625, 0.5, 0.6875, 0.75, 0.6875, 0.875, 0.625, 0.875, 0.625, 0.75, 0.6875, 0.125, 0.6875, 0.25, 0.625, 0.25, 0.625, 0.125, 0.5938, 0.0, 0.625, 0.125, 0.5625, 0.125, 0.625, 0.25, 0.625, 0.375, 0.5625, 0.375, 0.5625, 0.25, 0.625, 0.5, 0.625, 0.625, 0.5625, 0.625, 0.5625, 0.5, 0.625, 0.75, 0.625, 0.875, 0.5625, 0.875, 0.5625, 0.75, 0.625, 0.125, 0.625, 0.25, 0.5625, 0.25, 0.5625, 0.125, 0.625, 0.375, 0.625, 0.5, 0.5625, 0.5, 0.5625, 0.375, 0.625, 0.625, 0.625, 0.75, 0.5625, 0.75, 0.5625, 0.625, 0.625, 0.875, 0.5938, 1.0, 0.5625, 0.875, 0.5625, 0.5, 0.5625, 0.625, 0.5, 0.625, 0.5, 0.5, 0.5625, 0.75, 0.5625, 0.875, 0.5, 0.875, 0.5, 0.75, 0.5625, 0.125, 0.5625, 0.25, 0.5, 0.25, 0.5, 0.125, 0.5625, 0.375, 0.5625, 0.5, 0.5, 0.5, 0.5, 0.375, 0.5625, 0.625, 0.5625, 0.75, 0.5, 0.75, 0.5, 0.625, 0.5625, 0.875, 0.5312, 1.0, 0.5, 0.875, 0.5312, 0.0, 0.5625, 0.125, 0.5, 0.125, 0.5625, 0.25, 0.5625, 0.375, 0.5, 0.375, 0.5, 0.25, 0.5, 0.125, 0.5, 0.25, 0.4375, 0.25, 0.4375, 0.125, 0.5, 0.375, 0.5, 0.5, 0.4375, 0.5, 0.4375, 0.375, 0.5, 0.625, 0.5, 0.75, 0.4375, 0.75, 0.4375, 0.625, 0.5, 0.875, 0.4687, 1.0, 0.4375, 0.875, 0.4687, 0.0, 0.5, 0.125, 0.4375, 0.125, 0.5, 0.25, 0.5, 0.375, 0.4375, 0.375, 0.4375, 0.25, 0.5, 0.5, 0.5, 0.625, 0.4375, 0.625, 0.4375, 0.5, 0.5, 0.75, 0.5, 0.875, 0.4375, 0.875, 0.4375, 0.75, 0.4375, 0.625, 0.4375, 0.75, 0.375, 0.75, 0.375, 0.625, 0.4375, 0.875, 0.4062, 1.0, 0.375, 0.875, 0.4062, 0.0, 0.4375, 0.125, 0.375, 0.125, 0.4375, 0.25, 0.4375, 0.375, 0.375, 0.375, 0.375, 0.25, 0.4375, 0.5, 0.4375, 0.625, 0.375, 0.625, 0.375, 0.5, 0.4375, 0.75, 0.4375, 0.875, 0.375, 0.875, 0.375, 0.75, 0.4375, 0.125, 0.4375, 0.25, 0.375, 0.25, 0.375, 0.125, 0.4375, 0.375, 0.4375, 0.5, 0.375, 0.5, 0.375, 0.375, 0.3437, 0.0, 0.375, 0.125, 0.3125, 0.125, 0.375, 0.25, 0.375, 0.375, 0.3125, 0.375, 0.3125, 0.25, 0.375, 0.5, 0.375, 0.625, 0.3125, 0.625, 0.3125, 0.5, 0.375, 0.75, 0.375, 0.875, 0.3125, 0.875, 0.3125, 0.75, 0.375, 0.125, 0.375, 0.25, 0.3125, 0.25, 0.3125, 0.125, 0.375, 0.375, 0.375, 0.5, 0.3125, 0.5, 0.3125, 0.375, 0.375, 0.625, 0.375, 0.75, 0.3125, 0.75, 0.3125, 0.625, 0.375, 0.875, 0.3437, 1.0, 0.3125, 0.875, 0.3125, 0.75, 0.3125, 0.875, 0.25, 0.875, 0.25, 0.75, 0.3125, 0.125, 0.3125, 0.25, 0.25, 0.25, 0.25, 0.125, 0.3125, 0.375, 0.3125, 0.5, 0.25, 0.5, 0.25, 0.375, 0.3125, 0.625, 0.3125, 0.75, 0.25, 0.75, 0.25, 0.625, 0.3125, 0.875, 0.2812, 1.0, 0.25, 0.875, 0.2812, 0.0, 0.3125, 0.125, 0.25, 0.125, 0.3125, 0.25, 0.3125, 0.375, 0.25, 0.375, 0.25, 0.25, 0.3125, 0.5, 0.3125, 0.625, 0.25, 0.625, 0.25, 0.5, 0.75, 0.75, 0.75, 0.875, 0.6875, 0.875, 0.6875, 0.75, 0.75, 0.125, 0.75, 0.25, 0.6875, 0.25, 0.6875, 0.125, 0.75, 0.375, 0.75, 0.5, 0.6875, 0.5, 0.6875, 0.375, 0.75, 0.625, 0.75, 0.75, 0.6875, 0.75, 0.6875, 0.625, 0.75, 0.875, 0.7187, 1.0, 0.6875, 0.875, 0.7188, 0.0, 0.75, 0.125, 0.6875, 0.125, 0.75, 0.25, 0.75, 0.375, 0.6875, 0.375, 0.6875, 0.25, 0.75, 0.5, 0.75, 0.625, 0.6875, 0.625, 0.6875, 0.5, 0.6875, 0.375, 0.6875, 0.5, 0.625, 0.5, 0.625, 0.375, 0.6875, 0.625, 0.6875, 0.75, 0.625, 0.75, 0.625, 0.625, 0.6875, 0.875, 0.6562, 1.0, 0.625, 0.875, 0.6562, 0.0, 0.6875, 0.125, 0.625, 0.125, 0.6875, 0.25, 0.6875, 0.375, 0.625, 0.375, 0.625, 0.25, 0.6875, 0.5, 0.6875, 0.625, 0.625, 0.625, 0.625, 0.5, 0.6875, 0.75, 0.6875, 0.875, 0.625, 0.875, 0.625, 0.75, 0.6875, 0.125, 0.6875, 0.25, 0.625, 0.25, 0.625, 0.125, 0.5938, 0.0, 0.625, 0.125, 0.5625, 0.125, 0.625, 0.25, 0.625, 0.375, 0.5625, 0.375, 0.5625, 0.25, 0.625, 0.5, 0.625, 0.625, 0.5625, 0.625, 0.5625, 0.5, 0.625, 0.75, 0.625, 0.875, 0.5625, 0.875, 0.5625, 0.75, 0.625, 0.125, 0.625, 0.25, 0.5625, 0.25, 0.5625, 0.125, 0.625, 0.375, 0.625, 0.5, 0.5625, 0.5, 0.5625, 0.375, 0.625, 0.625, 0.625, 0.75, 0.5625, 0.75, 0.5625, 0.625, 0.625, 0.875, 0.5938, 1.0, 0.5625, 0.875, 0.5625, 0.5, 0.5625, 0.625, 0.5, 0.625, 0.5, 0.5, 0.5625, 0.75, 0.5625, 0.875, 0.5, 0.875, 0.5, 0.75, 0.5625, 0.125, 0.5625, 0.25, 0.5, 0.25, 0.5, 0.125, 0.5625, 0.375, 0.5625, 0.5, 0.5, 0.5, 0.5, 0.375, 0.5625, 0.625, 0.5625, 0.75, 0.5, 0.75, 0.5, 0.625, 0.5625, 0.875, 0.5312, 1.0, 0.5, 0.875, 0.5312, 0.0, 0.5625, 0.125, 0.5, 0.125, 0.5625, 0.25, 0.5625, 0.375, 0.5, 0.375, 0.5, 0.25, 0.5, 0.125, 0.5, 0.25, 0.4375, 0.25, 0.4375, 0.125, 0.5, 0.375, 0.5, 0.5, 0.4375, 0.5, 0.4375, 0.375, 0.5, 0.625, 0.5, 0.75, 0.4375, 0.75, 0.4375, 0.625, 0.5, 0.875, 0.4687, 1.0, 0.4375, 0.875, 0.4687, 0.0, 0.5, 0.125, 0.4375, 0.125, 0.5, 0.25, 0.5, 0.375, 0.4375, 0.375, 0.4375, 0.25, 0.5, 0.5, 0.5, 0.625, 0.4375, 0.625, 0.4375, 0.5, 0.5, 0.75, 0.5, 0.875, 0.4375, 0.875, 0.4375, 0.75, 0.4375, 0.625, 0.4375, 0.75, 0.375, 0.75, 0.375, 0.625, 0.4375, 0.875, 0.4062, 1.0, 0.375, 0.875, 0.4062, 0.0, 0.4375, 0.125, 0.375, 0.125, 0.4375, 0.25, 0.4375, 0.375, 0.375, 0.375, 0.375, 0.25, 0.4375, 0.5, 0.4375, 0.625, 0.375, 0.625, 0.375, 0.5, 0.4375, 0.75, 0.4375, 0.875, 0.375, 0.875, 0.375, 0.75, 0.4375, 0.125, 0.4375, 0.25, 0.375, 0.25, 0.375, 0.125, 0.4375, 0.375, 0.4375, 0.5, 0.375, 0.5, 0.375, 0.375, 0.3437, 0.0, 0.375, 0.125, 0.3125, 0.125, 0.375, 0.25, 0.375, 0.375, 0.3125, 0.375, 0.3125, 0.25, 0.375, 0.5, 0.375, 0.625, 0.3125, 0.625, 0.3125, 0.5, 0.375, 0.75, 0.375, 0.875, 0.3125, 0.875, 0.3125, 0.75, 0.375, 0.125, 0.375, 0.25, 0.3125, 0.25, 0.3125, 0.125, 0.375, 0.375, 0.375, 0.5, 0.3125, 0.5, 0.3125, 0.375, 0.375, 0.625, 0.375, 0.75, 0.3125, 0.75, 0.3125, 0.625, 0.375, 0.875, 0.3437, 1.0, 0.3125, 0.875, 0.3125, 0.75, 0.3125, 0.875, 0.25, 0.875, 0.25, 0.75, 0.3125, 0.125, 0.3125, 0.25, 0.25, 0.25, 0.25, 0.125, 0.3125, 0.375, 0.3125, 0.5, 0.25, 0.5, 0.25, 0.375, 0.3125, 0.625, 0.3125, 0.75, 0.25, 0.75, 0.25, 0.625, 0.3125, 0.875, 0.2812, 1.0, 0.25, 0.875, 0.2812, 0.0, 0.3125, 0.125, 0.25, 0.125, 0.3125, 0.25, 0.3125, 0.375, 0.25, 0.375, 0.25, 0.25, 0.3125, 0.5, 0.3125, 0.625, 0.25, 0.625, 0.25, 0.5, 0.75, 0.75, 0.75, 0.875, 0.6875, 0.875, 0.6875, 0.75, 0.75, 0.125, 0.75, 0.25, 0.6875, 0.25, 0.6875, 0.125, 0.75, 0.375, 0.75, 0.5, 0.6875, 0.5, 0.6875, 0.375, 0.75, 0.625, 0.75, 0.75, 0.6875, 0.75, 0.6875, 0.625, 0.75, 0.875, 0.7187, 1.0, 0.6875, 0.875, 0.7188, 0.0, 0.75, 0.125, 0.6875, 0.125, 0.75, 0.25, 0.75, 0.375, 0.6875, 0.375, 0.6875, 0.25, 0.75, 0.5, 0.75, 0.625, 0.6875, 0.625, 0.6875, 0.5, 0.6875, 0.375, 0.6875, 0.5, 0.625, 0.5, 0.625, 0.375, 0.6875, 0.625, 0.6875, 0.75, 0.625, 0.75, 0.625, 0.625, 0.6875, 0.875, 0.6562, 1.0, 0.625, 0.875, 0.6562, 0.0, 0.6875, 0.125, 0.625, 0.125, 0.6875, 0.25, 0.6875, 0.375, 0.625, 0.375, 0.625, 0.25, 0.6875, 0.5, 0.6875, 0.625, 0.625, 0.625, 0.625, 0.5, 0.6875, 0.75, 0.6875, 0.875, 0.625, 0.875, 0.625, 0.75, 0.6875, 0.125, 0.6875, 0.25, 0.625, 0.25, 0.625, 0.125, 0.5938, 0.0, 0.625, 0.125, 0.5625, 0.125, 0.625, 0.25, 0.625, 0.375, 0.5625, 0.375, 0.5625, 0.25, 0.625, 0.5, 0.625, 0.625, 0.5625, 0.625, 0.5625, 0.5, 0.625, 0.75, 0.625, 0.875, 0.5625, 0.875, 0.5625, 0.75, 0.625, 0.125, 0.625, 0.25, 0.5625, 0.25, 0.5625, 0.125, 0.625, 0.375, 0.625, 0.5, 0.5625, 0.5, 0.5625, 0.375, 0.625, 0.625, 0.625, 0.75, 0.5625, 0.75, 0.5625, 0.625, 0.625, 0.875, 0.5938, 1.0, 0.5625, 0.875, 0.5625, 0.5, 0.5625, 0.625, 0.5, 0.625, 0.5, 0.5, 0.5625, 0.75, 0.5625, 0.875, 0.5, 0.875, 0.5, 0.75, 0.5625, 0.125, 0.5625, 0.25, 0.5, 0.25, 0.5, 0.125, 0.5625, 0.375, 0.5625, 0.5, 0.5, 0.5, 0.5, 0.375, 0.5625, 0.625, 0.5625, 0.75, 0.5, 0.75, 0.5, 0.625, 0.5625, 0.875, 0.5312, 1.0, 0.5, 0.875, 0.5312, 0.0, 0.5625, 0.125, 0.5, 0.125, 0.5625, 0.25, 0.5625, 0.375, 0.5, 0.375, 0.5, 0.25, 0.5, 0.125, 0.5, 0.25, 0.4375, 0.25, 0.4375, 0.125, 0.5, 0.375, 0.5, 0.5, 0.4375, 0.5, 0.4375, 0.375, 0.5, 0.625, 0.5, 0.75, 0.4375, 0.75, 0.4375, 0.625, 0.5, 0.875, 0.4687, 1.0, 0.4375, 0.875, 0.4687, 0.0, 0.5, 0.125, 0.4375, 0.125, 0.5, 0.25, 0.5, 0.375, 0.4375, 0.375, 0.4375, 0.25, 0.5, 0.5, 0.5, 0.625, 0.4375, 0.625, 0.4375, 0.5, 0.5, 0.75, 0.5, 0.875, 0.4375, 0.875, 0.4375, 0.75, 0.4375, 0.625, 0.4375, 0.75, 0.375, 0.75, 0.375, 0.625, 0.4375, 0.875, 0.4062, 1.0, 0.375, 0.875, 0.4062, 0.0, 0.4375, 0.125, 0.375, 0.125, 0.4375, 0.25, 0.4375, 0.375, 0.375, 0.375, 0.375, 0.25, 0.4375, 0.5, 0.4375, 0.625, 0.375, 0.625, 0.375, 0.5, 0.4375, 0.75, 0.4375, 0.875, 0.375, 0.875, 0.375, 0.75, 0.4375, 0.125, 0.4375, 0.25, 0.375, 0.25, 0.375, 0.125, 0.4375, 0.375, 0.4375, 0.5, 0.375, 0.5, 0.375, 0.375, 0.3437, 0.0, 0.375, 0.125, 0.3125, 0.125, 0.375, 0.25, 0.375, 0.375, 0.3125, 0.375, 0.3125, 0.25, 0.375, 0.5, 0.375, 0.625, 0.3125, 0.625, 0.3125, 0.5, 0.375, 0.75, 0.375, 0.875, 0.3125, 0.875, 0.3125, 0.75, 0.375, 0.125, 0.375, 0.25, 0.3125, 0.25, 0.3125, 0.125, 0.375, 0.375, 0.375, 0.5, 0.3125, 0.5, 0.3125, 0.375, 0.375, 0.625, 0.375, 0.75, 0.3125, 0.75, 0.3125, 0.625, 0.375, 0.875, 0.3437, 1.0, 0.3125, 0.875, 0.3125, 0.75, 0.3125, 0.875, 0.25, 0.875, 0.25, 0.75, 0.3125, 0.125, 0.3125, 0.25, 0.25, 0.25, 0.25, 0.125, 0.3125, 0.375, 0.3125, 0.5, 0.25, 0.5, 0.25, 0.375, 0.3125, 0.625, 0.3125, 0.75, 0.25, 0.75, 0.25, 0.625, 0.3125, 0.875, 0.2812, 1.0, 0.25, 0.875, 0.2812, 0.0, 0.3125, 0.125, 0.25, 0.125, 0.3125, 0.25, 0.3125, 0.375, 0.25, 0.375, 0.25, 0.25, 0.3125, 0.5, 0.3125, 0.625, 0.25, 0.625, 0.25, 0.5])
me_cube.materials.append(mat_material)
me_cube.use_mirror_vertex_groups = False
me_cube.update()

# ---- objects
ob_cube = bpy.data.objects.new('Cube', me_cube)

# ---- transforms, parenting, visibility, modifiers, constraints
ob_cube.location = (0.0, 0.0, 0.0)
ob_cube.lock_rotations_4d = False
ob_cube.empty_display_type = 'ARROWS'
ob_cube.lineart.crease_threshold = 0.0
_m = ob_cube.modifiers.new('Auto Smooth', 'NODES')
_m.node_group = ng_auto_smooth
_gi = [s.identifier for s in ng_auto_smooth.interface.items_tree if s.item_type == 'SOCKET' and s.in_out == 'INPUT']
_m[_gi[1]] = 0.5236  # Angle

# ---- collection membership
col_collection.objects.link(ob_cube)

# ---- scene / render settings (as saved in the file)
scene.frame_start = 1; scene.frame_end = 250; scene.frame_set(1)
scene.render.engine = 'BLENDER_EEVEE_NEXT'
scene.cycles.sampling_pattern = 'TABULATED_SOBOL'
scene.cycles.use_light_tree = False
scene.view_settings.view_transform = 'Filmic'
bpy.context.view_layer.update()

# ---- added for rendering (the .blend has no active camera and no usable light): camera, sun
cam_auto = bpy.data.cameras.new('AutoCamera')
cam_auto.lens = 50.0
cam_auto.sensor_width = 36.0
cam_auto.clip_end = 1000.0
ob_auto_camera = bpy.data.objects.new('AutoCamera', cam_auto)
scene.collection.objects.link(ob_auto_camera)
ob_auto_camera.location = (3.34803, -3.93564, 2.62376)
ob_auto_camera.rotation_euler = (1.09748, -7.21219e-08, 0.694738)
scene.camera = ob_auto_camera
light_auto_sun = bpy.data.lights.new('AutoSun', 'SUN')
light_auto_sun.energy = 3.0
light_auto_sun.angle = 0.0523599
ob_auto_sun = bpy.data.objects.new('AutoSun', light_auto_sun)
scene.collection.objects.link(ob_auto_sun)
ob_auto_sun.rotation_euler = (0.872665, 0.174533, 0.523599)
bpy.context.view_layer.update()
